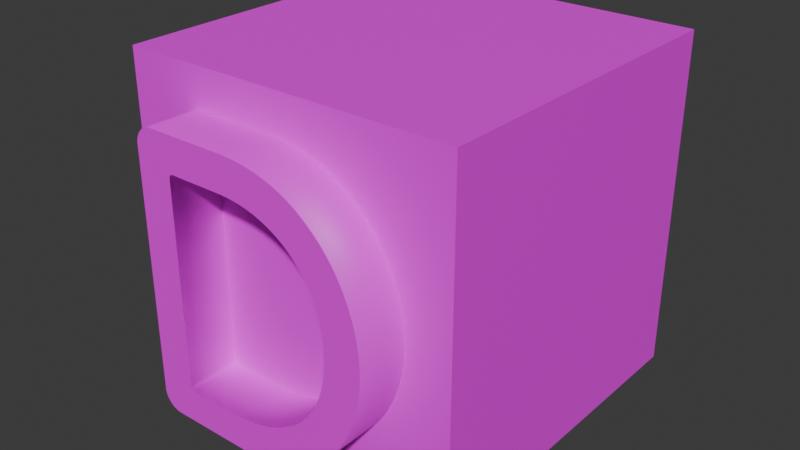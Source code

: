 # Source: D.blend  (saved by Blender 4.4.32; exported with 4.5.12 LTS)
import bpy
from mathutils import Matrix  # noqa: F401  (used for matrix-valued properties, if any)

bpy.ops.wm.read_factory_settings(use_empty=True)
scene = bpy.context.scene
scene.name = 'Scene'

# ---- collections
col_collection = bpy.data.collections.new('Collection'); scene.collection.children.link(col_collection)

# ---- images (referenced by path relative to the original .blend; pixels are not part of the script)
import os
ASSET_DIR = os.environ.get("B2B_ASSET_DIR", "")  # directory of the original .blend (textures are referenced by path, not embedded)
HERE = os.path.dirname(os.path.abspath(__file__))  # packed textures are extracted next to this script under _unpacked/

def load_image(name, relpath, width, height, colorspace="sRGB"):
    """Load a texture the original file referenced (path relative to the .blend, or extracted next to this script)."""
    p = next((c for c in (os.path.join(HERE, relpath), os.path.join(ASSET_DIR, relpath)) if relpath and os.path.exists(c)), "")
    if p:
        img = bpy.data.images.load(p, check_existing=True)
        img.name = name
    else:  # same state as the original file: an image datablock whose file is absent (Cycles renders it pink)
        img = bpy.data.images.new(name, width, height)
        img.source = "FILE"
        img.filepath = "//" + (relpath or name)
    img.colorspace_settings.name = colorspace
    return img
img_d_png = load_image('D.png', 'D.png', 1024, 1024, 'sRGB')

# ---- materials (node trees are filled in below, after node groups)
mat_x = bpy.data.materials.new('マテリアル')

# ---- material node trees
mat_x.use_nodes = True; mat_x.node_tree.nodes.clear()
_N = mat_x.node_tree.nodes; _L = mat_x.node_tree.links
n0 = _N.new('ShaderNodeBsdfPrincipled'); n0.name = 'プリンシプルBSDF'; n0.location = (10, 300)
n1 = _N.new('ShaderNodeOutputMaterial'); n1.name = 'マテリアル出力'; n1.location = (300, 300)
n2 = _N.new('ShaderNodeTexImage'); n2.name = '画像テクスチャ'; n2.location = (-280, 280)
n2.image = img_d_png
_L.new(n0.outputs[0], n1.inputs[0])
_L.new(n2.outputs[0], n0.inputs[0])
n1.is_active_output = True

# ---- world
world_world = bpy.data.worlds.new('World'); scene.world = world_world
world_world.use_nodes = True; world_world.node_tree.nodes.clear()
_N = world_world.node_tree.nodes; _L = world_world.node_tree.links
n0 = _N.new('ShaderNodeOutputWorld'); n0.name = 'World Output'; n0.location = (300, 300)
n1 = _N.new('ShaderNodeBackground'); n1.name = 'Background'; n1.location = (10, 300)
n1.inputs[0].default_value = (0.05088, 0.05088, 0.05088, 1.0)
_L.new(n1.outputs[0], n0.inputs[0])
n0.is_active_output = True
world_world.color = (0.05088, 0.05088, 0.05088)
world_world.sun_shadow_jitter_overblur = 0.0

# ---- meshes
me_x = bpy.data.meshes.new('テキスト')
me_x.from_pydata([(-0.1823, -0.2743, 0.1), (-0.2024, -0.264, 0.1), (-0.204, -0.2623, 0.1), (-0.2055, -0.2604, 0.1), (-0.2108, -0.2506, 0.1), (-0.2119, -0.2463, 0.1), (-0.2125, -0.2418, 0.1), (-0.2126, -0.2395, 0.1), (-0.2126, 0.2231, 0.1), (-0.2119, 0.2299, 0.1), (-0.2114, 0.2321, 0.1), (-0.2108, 0.2342, 0.1), (-0.2069, 0.2424, 0.1), (-0.2024, 0.248, 0.1), (-0.1971, 0.2528, 0.1), (-0.1951, 0.2541, 0.1), (-0.1932, 0.2553, 0.1), (-0.1911, 0.2562, 0.1), (-0.1823, 0.2587, 0.1), (-0.02457, 0.259, 0.1), (0.00338, 0.2579, 0.1), (0.01687, 0.2566, 0.1), (0.05538, 0.2494, 0.1), (0.06757, 0.246, 0.1), (0.09097, 0.2375, 0.1), (0.1022, 0.2324, 0.1), (0.1131, 0.2269, 0.1), (0.1236, 0.2207, 0.1), (0.1522, 0.1999, 0.1), (0.1608, 0.1923, 0.1), (0.1691, 0.1844, 0.1), (0.1978, 0.1497, 0.1), (0.2039, 0.1403, 0.1), (0.2198, 0.1103, 0.1), (0.235, 0.06847, 0.1), (0.2445, 0.0144, 0.1), (0.2451, 0.003339, 0.1), (0.2434, -0.04095, 0.1), (0.24, -0.06262, 0.1), (0.2377, -0.07332, 0.1), (0.2318, -0.09447, 0.1), (0.2242, -0.1153, 0.1), (0.1978, -0.1651, 0.1), (0.1912, -0.1743, 0.1), (0.1768, -0.1916, 0.1), (0.1689, -0.1998, 0.1), (0.1606, -0.2077, 0.1), (0.1428, -0.2224, 0.1), (0.1332, -0.2294, 0.1), (0.07961, -0.2574, 0.1), (0.03033, -0.2703, 0.1), (0.003586, -0.2735, 0.1), (-0.1415, -0.2004, 0.1), (-0.141, -0.203, 0.1), (-0.1406, -0.2041, 0.1), (-0.1401, -0.2051, 0.1), (-0.1394, -0.2059, 0.1), (-0.1344, -0.2082, 0.1), (-0.02785, -0.2082, 0.1), (0.0027, -0.206, 0.1), (0.007584, -0.2053, 0.1), (0.04442, -0.1966, 0.1), (0.04872, -0.1951, 0.1), (0.05294, -0.1935, 0.1), (0.06915, -0.1865, 0.1), (0.07303, -0.1846, 0.1), (0.07683, -0.1825, 0.1), (0.08449, -0.1782, 0.1), (0.09892, -0.1688, 0.1), (0.1243, -0.1465, 0.1), (0.1402, -0.1268, 0.1), (0.1449, -0.1197, 0.1), (0.1706, -0.05476, 0.1), (0.1749, -0.01758, 0.1), (0.1751, -0.0078, 0.1), (0.1751, -0.002757, 0.1), (0.1747, 0.007167, 0.1), (0.1735, 0.02165, 0.1), (0.1729, 0.02636, 0.1), (0.1722, 0.03103, 0.1), (0.1714, 0.03564, 0.1), (0.1705, 0.04019, 0.1), (0.1695, 0.04469, 0.1), (0.1685, 0.04914, 0.1), (0.1673, 0.05353, 0.1), (0.1648, 0.06211, 0.1), (0.1619, 0.07043, 0.1), (0.157, 0.08242, 0.1), (0.1553, 0.08629, 0.1), (0.1534, 0.09009, 0.1), (0.1514, 0.09383, 0.1), (0.1494, 0.0975, 0.1), (0.1183, 0.1377, 0.1), (0.112, 0.1434, 0.1), (0.1055, 0.1488, 0.1), (0.0987, 0.154, 0.1), (0.09158, 0.1588, 0.1), (0.08416, 0.1634, 0.1), (0.07644, 0.1677, 0.1), (0.06847, 0.1717, 0.1), (0.01621, 0.1883, 0.1), (0.00676, 0.1899, 0.1), (-0.002901, 0.1911, 0.1), (-0.01277, 0.192, 0.1), (-0.02286, 0.1925, 0.1), (-0.133, 0.1927, 0.1), (-0.1356, 0.1924, 0.1), (-0.1394, 0.1903, 0.1), (-0.141, 0.1874, 0.1), (-0.1416, 0.1833, 0.1), (-0.02457, -0.2746, -0.1), (-0.1799, -0.2745, -0.1), (-0.1823, -0.2743, -0.1), (-0.1846, -0.2739, -0.1), (-0.1868, -0.2734, -0.1), (-0.189, -0.2727, -0.1), (-0.1911, -0.2719, -0.1), (-0.1932, -0.271, -0.1), (-0.1951, -0.2699, -0.1), (-0.1971, -0.2686, -0.1), (-0.1989, -0.2673, -0.1), (-0.2024, -0.264, -0.1), (-0.204, -0.2623, -0.1), (-0.2055, -0.2604, -0.1), (-0.2081, -0.2566, -0.1), (-0.21, -0.2526, -0.1), (-0.2108, -0.2506, -0.1), (-0.2114, -0.2484, -0.1), (-0.2119, -0.2463, -0.1), (-0.2126, -0.2395, -0.1), (-0.2125, 0.2254, -0.1), (-0.2119, 0.2299, -0.1), (-0.2091, 0.2384, -0.1), (-0.2081, 0.2404, -0.1), (-0.2069, 0.2424, -0.1), (-0.2055, 0.2443, -0.1), (-0.1911, 0.2562, -0.1), (-0.02457, 0.259, -0.1), (0.06757, 0.246, -0.1), (0.1236, 0.2207, -0.1), (0.1336, 0.2141, -0.1), (0.1608, 0.1923, -0.1), (0.1691, 0.1844, -0.1), (0.1769, 0.1762, -0.1), (0.1843, 0.1677, -0.1), (0.1912, 0.1589, -0.1), (0.2096, 0.1306, -0.1), (0.235, 0.06847, -0.1), (0.24, 0.04709, -0.1), (0.2445, 0.0144, -0.1), (0.2419, -0.05183, -0.1), (0.2377, -0.07332, -0.1), (0.235, -0.08394, -0.1), (0.2242, -0.1153, -0.1), (0.2198, -0.1255, -0.1), (0.2149, -0.1357, -0.1), (0.2096, -0.1458, -0.1), (0.1978, -0.1651, -0.1), (0.1332, -0.2294, -0.1), (0.07961, -0.2574, -0.1), (0.05567, -0.2649, -0.1), (0.01714, -0.2722, -0.1), (0.003586, -0.2735, -0.1), (-0.1416, -0.1989, -0.1), (-0.1415, -0.2004, -0.1), (-0.1413, -0.2018, -0.1), (-0.1406, -0.2041, -0.1), (-0.1394, -0.2059, -0.1), (-0.1387, -0.2066, -0.1), (-0.1344, -0.2082, -0.1), (-0.133, -0.2083, -0.1), (-0.02785, -0.2082, -0.1), (-0.02261, -0.2081, -0.1), (-0.01743, -0.2079, -0.1), (-0.01231, -0.2075, -0.1), (-0.007245, -0.2071, -0.1), (0.02188, -0.2027, -0.1), (0.03561, -0.1993, -0.1), (0.04442, -0.1966, -0.1), (0.04872, -0.1951, -0.1), (0.0571, -0.1919, -0.1), (0.06521, -0.1884, -0.1), (0.06915, -0.1865, -0.1), (0.07683, -0.1825, -0.1), (0.08449, -0.1782, -0.1), (0.09185, -0.1736, -0.1), (0.09892, -0.1688, -0.1), (0.1057, -0.1636, -0.1), (0.1122, -0.1582, -0.1), (0.1243, -0.1465, -0.1), (0.1572, -0.09685, -0.1), (0.1637, -0.0806, -0.1), (0.1664, -0.07219, -0.1), (0.1706, -0.05476, -0.1), (0.1723, -0.04576, -0.1), (0.1735, -0.03656, -0.1), (0.1744, -0.02717, -0.1), (0.1749, -0.01758, -0.1), (0.1751, -0.0078, -0.1), (0.1751, -0.002757, -0.1), (0.174, 0.01687, -0.1), (0.1735, 0.02165, -0.1), (0.1722, 0.03103, -0.1), (0.1695, 0.04469, -0.1), (0.1673, 0.05353, -0.1), (0.1588, 0.07849, -0.1), (0.1534, 0.09009, -0.1), (0.1514, 0.09383, -0.1), (0.1352, 0.1189, -0.1), (0.1298, 0.1254, -0.1), (0.1183, 0.1377, -0.1), (0.112, 0.1434, -0.1), (0.09158, 0.1588, -0.1), (0.08416, 0.1634, -0.1), (0.06029, 0.1753, -0.1), (0.02545, 0.1864, -0.1), (-0.01277, 0.192, -0.1), (-0.03315, 0.1927, -0.1), (-0.133, 0.1927, -0.1), (-0.1344, 0.1926, -0.1), (-0.1356, 0.1924, -0.1), (-0.1367, 0.1921, -0.1), (-0.1378, 0.1916, -0.1), (-0.1387, 0.191, -0.1), (-0.1394, 0.1903, -0.1), (-0.141, 0.1874, -0.1), (-0.1413, 0.1862, -0.1), (-0.02457, -0.2746, 0.1), (-0.1775, -0.2746, -0.1), (-0.1775, -0.2746, 0.1), (-0.1799, -0.2745, 0.1), (-0.1846, -0.2739, 0.1), (-0.1868, -0.2734, 0.1), (-0.189, -0.2727, 0.1), (-0.1911, -0.2719, 0.1), (-0.1932, -0.271, 0.1), (-0.1951, -0.2699, 0.1), (-0.1971, -0.2686, 0.1), (-0.1989, -0.2673, 0.1), (-0.2007, -0.2657, -0.1), (-0.2007, -0.2657, 0.1), (-0.2069, -0.2586, -0.1), (-0.2069, -0.2586, 0.1), (-0.2081, -0.2566, 0.1), (-0.2091, -0.2547, -0.1), (-0.2091, -0.2547, 0.1), (-0.21, -0.2526, 0.1), (-0.2114, -0.2484, 0.1), (-0.2123, -0.2441, -0.1), (-0.2123, -0.2441, 0.1), (-0.2125, -0.2418, -0.1), (-0.2126, 0.2231, -0.1), (-0.2125, 0.2254, 0.1), (-0.2123, 0.2277, -0.1), (-0.2123, 0.2277, 0.1), (-0.2114, 0.2321, -0.1), (-0.2108, 0.2342, -0.1), (-0.21, 0.2363, -0.1), (-0.21, 0.2363, 0.1), (-0.2091, 0.2384, 0.1), (-0.2081, 0.2404, 0.1), (-0.2055, 0.2443, 0.1), (-0.204, 0.2462, -0.1), (-0.204, 0.2462, 0.1), (-0.2024, 0.248, -0.1), (-0.2007, 0.2498, -0.1), (-0.2007, 0.2498, 0.1), (-0.1989, 0.2514, -0.1), (-0.1989, 0.2514, 0.1), (-0.1971, 0.2528, -0.1), (-0.1951, 0.2541, -0.1), (-0.1932, 0.2553, -0.1), (-0.189, 0.2571, -0.1), (-0.189, 0.2571, 0.1), (-0.1868, 0.2578, -0.1), (-0.1868, 0.2578, 0.1), (-0.1846, 0.2583, -0.1), (-0.1846, 0.2583, 0.1), (-0.1823, 0.2587, -0.1), (-0.1799, 0.2589, -0.1), (-0.1799, 0.2589, 0.1), (-0.1775, 0.259, -0.1), (-0.1775, 0.259, 0.1), (-0.01043, 0.2587, -0.1), (-0.01043, 0.2587, 0.1), (0.00338, 0.2579, -0.1), (0.01687, 0.2566, -0.1), (0.03003, 0.2547, -0.1), (0.03003, 0.2547, 0.1), (0.04287, 0.2523, -0.1), (0.04287, 0.2523, 0.1), (0.05538, 0.2494, -0.1), (0.07943, 0.242, -0.1), (0.07943, 0.242, 0.1), (0.09097, 0.2375, -0.1), (0.1022, 0.2324, -0.1), (0.1131, 0.2269, -0.1), (0.1336, 0.2141, 0.1), (0.1431, 0.2071, -0.1), (0.1431, 0.2071, 0.1), (0.1522, 0.1999, -0.1), (0.1769, 0.1762, 0.1), (0.1843, 0.1677, 0.1), (0.1912, 0.1589, 0.1), (0.1978, 0.1497, -0.1), (0.2039, 0.1403, -0.1), (0.2096, 0.1306, 0.1), (0.2149, 0.1205, -0.1), (0.2149, 0.1205, 0.1), (0.2198, 0.1103, -0.1), (0.2242, 0.09994, -0.1), (0.2242, 0.09994, 0.1), (0.2282, 0.08953, -0.1), (0.2282, 0.08953, 0.1), (0.2318, 0.07904, -0.1), (0.2318, 0.07904, 0.1), (0.2377, 0.05782, -0.1), (0.2377, 0.05782, 0.1), (0.24, 0.04709, 0.1), (0.2419, 0.03627, -0.1), (0.2419, 0.03627, 0.1), (0.2434, 0.02538, -0.1), (0.2434, 0.02538, 0.1), (0.2451, 0.003339, -0.1), (0.2453, -0.0078, -0.1), (0.2453, -0.0078, 0.1), (0.2451, -0.01894, -0.1), (0.2451, -0.01894, 0.1), (0.2445, -0.02999, -0.1), (0.2445, -0.02999, 0.1), (0.2434, -0.04095, -0.1), (0.2419, -0.05183, 0.1), (0.24, -0.06262, -0.1), (0.235, -0.08394, 0.1), (0.2318, -0.09447, -0.1), (0.2282, -0.1049, -0.1), (0.2282, -0.1049, 0.1), (0.2198, -0.1255, 0.1), (0.2149, -0.1357, 0.1), (0.2096, -0.1458, 0.1), (0.2039, -0.1556, -0.1), (0.2039, -0.1556, 0.1), (0.1912, -0.1743, -0.1), (0.1842, -0.1831, -0.1), (0.1842, -0.1831, 0.1), (0.1768, -0.1916, -0.1), (0.1689, -0.1998, -0.1), (0.1606, -0.2077, -0.1), (0.1519, -0.2152, -0.1), (0.1519, -0.2152, 0.1), (0.1428, -0.2224, -0.1), (0.1232, -0.236, -0.1), (0.1232, -0.236, 0.1), (0.1129, -0.2421, -0.1), (0.1129, -0.2421, 0.1), (0.1021, -0.2478, -0.1), (0.1021, -0.2478, 0.1), (0.09104, -0.2529, -0.1), (0.09104, -0.2529, 0.1), (0.06782, -0.2614, -0.1), (0.06782, -0.2614, 0.1), (0.05567, -0.2649, 0.1), (0.04318, -0.2679, -0.1), (0.04318, -0.2679, 0.1), (0.03033, -0.2703, -0.1), (0.01714, -0.2722, 0.1), (-0.01032, -0.2743, -0.1), (-0.01032, -0.2743, 0.1), (-0.1416, -0.1989, 0.1), (-0.1413, -0.2018, 0.1), (-0.141, -0.203, -0.1), (-0.1401, -0.2051, -0.1), (-0.1387, -0.2066, 0.1), (-0.1378, -0.2072, -0.1), (-0.1378, -0.2072, 0.1), (-0.1367, -0.2077, -0.1), (-0.1367, -0.2077, 0.1), (-0.1356, -0.208, -0.1), (-0.1356, -0.208, 0.1), (-0.133, -0.2083, 0.1), (-0.03315, -0.2083, -0.1), (-0.03315, -0.2083, 0.1), (-0.02261, -0.2081, 0.1), (-0.01743, -0.2079, 0.1), (-0.01231, -0.2075, 0.1), (-0.007245, -0.2071, 0.1), (-0.002243, -0.2066, -0.1), (-0.002243, -0.2066, 0.1), (0.0027, -0.206, -0.1), (0.007584, -0.2053, -0.1), (0.01241, -0.2045, -0.1), (0.01241, -0.2045, 0.1), (0.01717, -0.2037, -0.1), (0.01717, -0.2037, 0.1), (0.02188, -0.2027, 0.1), (0.02652, -0.2016, -0.1), (0.02652, -0.2016, 0.1), (0.0311, -0.2005, -0.1), (0.0311, -0.2005, 0.1), (0.03561, -0.1993, 0.1), (0.04005, -0.198, -0.1), (0.04005, -0.198, 0.1), (0.05294, -0.1935, -0.1), (0.0571, -0.1919, 0.1), (0.06119, -0.1902, -0.1), (0.06119, -0.1902, 0.1), (0.06521, -0.1884, 0.1), (0.07303, -0.1846, -0.1), (0.09185, -0.1736, 0.1), (0.1057, -0.1636, 0.1), (0.1122, -0.1582, 0.1), (0.1184, -0.1525, -0.1), (0.1184, -0.1525, 0.1), (0.1299, -0.1402, -0.1), (0.1299, -0.1402, 0.1), (0.1352, -0.1337, -0.1), (0.1352, -0.1337, 0.1), (0.1402, -0.1268, -0.1), (0.1449, -0.1197, -0.1), (0.1494, -0.1123, -0.1), (0.1494, -0.1123, 0.1), (0.1535, -0.1047, -0.1), (0.1535, -0.1047, 0.1), (0.1572, -0.09685, 0.1), (0.1606, -0.08883, -0.1), (0.1606, -0.08883, 0.1), (0.1637, -0.0806, 0.1), (0.1664, -0.07219, 0.1), (0.1687, -0.06357, -0.1), (0.1687, -0.06357, 0.1), (0.1723, -0.04576, 0.1), (0.1735, -0.03656, 0.1), (0.1744, -0.02717, 0.1), (0.1749, 0.002232, -0.1), (0.1749, 0.002232, 0.1), (0.1747, 0.007167, -0.1), (0.1744, 0.01205, -0.1), (0.1744, 0.01205, 0.1), (0.174, 0.01687, 0.1), (0.1729, 0.02636, -0.1), (0.1714, 0.03564, -0.1), (0.1705, 0.04019, -0.1), (0.1685, 0.04914, -0.1), (0.1661, 0.05785, -0.1), (0.1661, 0.05785, 0.1), (0.1648, 0.06211, -0.1), (0.1634, 0.0663, -0.1), (0.1634, 0.0663, 0.1), (0.1619, 0.07043, -0.1), (0.1604, 0.07449, -0.1), (0.1604, 0.07449, 0.1), (0.1588, 0.07849, 0.1), (0.157, 0.08242, -0.1), (0.1553, 0.08629, -0.1), (0.1494, 0.0975, -0.1), (0.1449, 0.1049, -0.1), (0.1449, 0.1049, 0.1), (0.1402, 0.112, -0.1), (0.1402, 0.112, 0.1), (0.1352, 0.1189, 0.1), (0.1298, 0.1254, 0.1), (0.1242, 0.1317, -0.1), (0.1242, 0.1317, 0.1), (0.1055, 0.1488, -0.1), (0.0987, 0.154, -0.1), (0.07644, 0.1677, -0.1), (0.06847, 0.1717, -0.1), (0.06029, 0.1753, 0.1), (0.0519, 0.1786, -0.1), (0.0519, 0.1786, 0.1), (0.04329, 0.1816, -0.1), (0.04329, 0.1816, 0.1), (0.03448, 0.1842, -0.1), (0.03448, 0.1842, 0.1), (0.02545, 0.1864, 0.1), (0.01621, 0.1883, -0.1), (0.00676, 0.1899, -0.1), (-0.002901, 0.1911, -0.1), (-0.02286, 0.1925, -0.1), (-0.03315, 0.1927, 0.1), (-0.1344, 0.1926, 0.1), (-0.1367, 0.1921, 0.1), (-0.1378, 0.1916, 0.1), (-0.1387, 0.191, 0.1), (-0.1401, 0.1895, -0.1), (-0.1401, 0.1895, 0.1), (-0.1406, 0.1885, -0.1), (-0.1406, 0.1885, 0.1), (-0.1413, 0.1862, 0.1), (-0.1415, 0.1848, -0.1), (-0.1415, 0.1848, 0.1), (-0.1416, 0.1833, -0.1)], [], [(280, 19, 282), (280, 284, 19), (18, 284, 280), (18, 20, 284), (277, 20, 18), (275, 20, 277), (275, 21, 20), (273, 21, 275), (17, 21, 273), (17, 288, 21), (16, 288, 17), (15, 288, 16), (15, 290, 288), (14, 290, 15), (268, 290, 14), (268, 22, 290), (266, 22, 268), (13, 22, 266), (13, 23, 22), (263, 23, 13), (261, 23, 263), (261, 293, 23), (12, 293, 261), (260, 293, 12), (260, 24, 293), (259, 24, 260), (258, 24, 259), (258, 25, 24), (11, 25, 258), (10, 25, 11), (10, 26, 25), (9, 26, 10), (254, 26, 9), (252, 26, 254), (252, 27, 26), (8, 27, 252), (7, 488, 8), (488, 108, 8), (108, 487, 8), (487, 485, 8), (485, 107, 8), (107, 483, 8), (483, 482, 8), (482, 481, 8), (481, 106, 8), (106, 480, 8), (480, 27, 8), (480, 297, 27), (480, 299, 297), (480, 105, 299), (105, 28, 299), (105, 479, 28), (479, 29, 28), (104, 29, 479), (103, 29, 104), (103, 30, 29), (102, 30, 103), (101, 30, 102), (100, 30, 101), (474, 30, 100), (473, 30, 474), (7, 490, 488), (7, 109, 490), (473, 301, 30), (471, 301, 473), (7, 368, 109), (469, 301, 471), (467, 301, 469), (467, 302, 301), (99, 302, 467), (98, 302, 99), (97, 302, 98), (97, 303, 302), (96, 303, 97), (96, 31, 303), (95, 31, 96), (94, 31, 95), (94, 32, 31), (93, 32, 94), (92, 32, 93), (92, 306, 32), (462, 306, 92), (460, 306, 462), (460, 308, 306), (459, 308, 460), (459, 33, 308), (458, 33, 459), (456, 33, 458), (456, 311, 33), (91, 311, 456), (91, 313, 311), (90, 313, 91), (89, 313, 90), (88, 313, 89), (88, 315, 313), (87, 315, 88), (451, 315, 87), (451, 34, 315), (450, 34, 451), (86, 34, 450), (447, 34, 86), (447, 317, 34), (85, 317, 447), (444, 317, 85), (84, 317, 444), (84, 318, 317), (83, 318, 84), (82, 318, 83), (82, 320, 318), (81, 320, 82), (80, 320, 81), (80, 322, 320), (79, 322, 80), (78, 322, 79), (77, 322, 78), (77, 35, 322), (438, 35, 77), (437, 35, 438), (437, 36, 35), (76, 36, 437), (434, 36, 76), (434, 325, 36), (75, 325, 434), (74, 325, 75), (73, 325, 74), (73, 327, 325), (432, 327, 73), (432, 329, 327), (431, 329, 432), (431, 37, 329), (430, 37, 431), (430, 331, 37), (72, 331, 430), (72, 38, 331), (429, 38, 72), (429, 39, 38), (427, 39, 429), (426, 39, 427), (426, 333, 39), (425, 333, 426), (425, 40, 333), (423, 40, 425), (423, 336, 40), (422, 336, 423), (420, 336, 422), (420, 41, 336), (71, 41, 420), (71, 337, 41), (70, 337, 71), (70, 338, 337), (416, 338, 70), (414, 338, 416), (414, 339, 338), (69, 339, 414), (69, 341, 339), (412, 341, 69), (410, 341, 412), (410, 42, 341), (409, 42, 410), (68, 42, 409), (68, 43, 42), (408, 43, 68), (67, 43, 408), (67, 344, 43), (66, 344, 67), (65, 344, 66), (65, 44, 344), (64, 44, 65), (406, 44, 64), (405, 44, 406), (403, 44, 405), (403, 45, 44), (63, 45, 403), (62, 45, 63), (61, 45, 62), (401, 45, 61), (399, 45, 401), (7, 52, 368), (398, 45, 399), (398, 46, 45), (7, 369, 52), (396, 46, 398), (394, 46, 396), (7, 53, 369), (393, 46, 394), (7, 54, 53), (391, 46, 393), (7, 55, 54), (60, 46, 391), (7, 56, 55), (59, 46, 60), (7, 372, 56), (387, 46, 59), (385, 46, 387), (7, 374, 372), (384, 46, 385), (7, 376, 374), (383, 46, 384), (383, 349, 46), (7, 378, 376), (382, 349, 383), (7, 57, 378), (58, 349, 382), (7, 379, 57), (381, 349, 58), (7, 381, 379), (7, 349, 381), (7, 47, 349), (7, 48, 47), (7, 352, 48), (7, 354, 352), (6, 354, 7), (249, 354, 6), (249, 356, 354), (5, 356, 249), (247, 356, 5), (247, 358, 356), (4, 358, 247), (246, 358, 4), (245, 358, 246), (245, 49, 358), (243, 49, 245), (242, 49, 243), (242, 360, 49), (3, 360, 242), (2, 360, 3), (2, 361, 360), (1, 361, 2), (240, 361, 1), (240, 363, 361), (238, 363, 240), (237, 363, 238), (237, 50, 363), (236, 50, 237), (235, 50, 236), (235, 365, 50), (234, 365, 235), (233, 365, 234), (233, 51, 365), (232, 51, 233), (231, 51, 232), (231, 367, 51), (0, 367, 231), (230, 367, 0), (230, 227, 367), (229, 227, 230), (279, 281, 137), (279, 137, 283), (278, 279, 283), (278, 283, 285), (276, 278, 285), (274, 276, 285), (274, 285, 286), (272, 274, 286), (136, 272, 286), (136, 286, 287), (271, 136, 287), (270, 271, 287), (270, 287, 289), (269, 270, 289), (267, 269, 289), (267, 289, 291), (265, 267, 291), (264, 265, 291), (264, 291, 138), (262, 264, 138), (135, 262, 138), (135, 138, 292), (134, 135, 292), (133, 134, 292), (133, 292, 294), (132, 133, 294), (257, 132, 294), (257, 294, 295), (256, 257, 295), (255, 256, 295), (255, 295, 296), (131, 255, 296), (253, 131, 296), (130, 253, 296), (130, 296, 139), (251, 130, 139), (129, 251, 226), (226, 251, 225), (225, 251, 486), (486, 251, 484), (484, 251, 224), (224, 251, 223), (223, 251, 222), (222, 251, 221), (221, 251, 220), (220, 251, 219), (219, 251, 139), (219, 139, 140), (219, 140, 298), (219, 298, 218), (218, 298, 300), (218, 300, 217), (217, 300, 141), (478, 217, 141), (216, 478, 141), (216, 141, 142), (477, 216, 142), (476, 477, 142), (475, 476, 142), (215, 475, 142), (472, 215, 142), (129, 226, 489), (129, 489, 491), (472, 142, 143), (470, 472, 143), (129, 491, 163), (468, 470, 143), (214, 468, 143), (214, 143, 144), (466, 214, 144), (465, 466, 144), (213, 465, 144), (213, 144, 145), (212, 213, 145), (212, 145, 304), (464, 212, 304), (463, 464, 304), (463, 304, 305), (211, 463, 305), (210, 211, 305), (210, 305, 146), (461, 210, 146), (209, 461, 146), (209, 146, 307), (208, 209, 307), (208, 307, 309), (457, 208, 309), (455, 457, 309), (455, 309, 310), (454, 455, 310), (454, 310, 312), (207, 454, 312), (206, 207, 312), (453, 206, 312), (453, 312, 314), (452, 453, 314), (205, 452, 314), (205, 314, 147), (449, 205, 147), (448, 449, 147), (446, 448, 147), (446, 147, 316), (445, 446, 316), (443, 445, 316), (204, 443, 316), (204, 316, 148), (442, 204, 148), (203, 442, 148), (203, 148, 319), (441, 203, 319), (440, 441, 319), (440, 319, 321), (202, 440, 321), (439, 202, 321), (201, 439, 321), (201, 321, 149), (200, 201, 149), (436, 200, 149), (436, 149, 323), (435, 436, 323), (433, 435, 323), (433, 323, 324), (199, 433, 324), (198, 199, 324), (197, 198, 324), (197, 324, 326), (196, 197, 326), (196, 326, 328), (195, 196, 328), (195, 328, 330), (194, 195, 330), (194, 330, 150), (193, 194, 150), (193, 150, 332), (428, 193, 332), (428, 332, 151), (192, 428, 151), (191, 192, 151), (191, 151, 152), (424, 191, 152), (424, 152, 334), (190, 424, 334), (190, 334, 335), (421, 190, 335), (419, 421, 335), (419, 335, 153), (418, 419, 153), (418, 153, 154), (417, 418, 154), (417, 154, 155), (415, 417, 155), (413, 415, 155), (413, 155, 156), (189, 413, 156), (189, 156, 340), (411, 189, 340), (188, 411, 340), (188, 340, 157), (187, 188, 157), (186, 187, 157), (186, 157, 342), (185, 186, 342), (184, 185, 342), (184, 342, 343), (183, 184, 343), (407, 183, 343), (407, 343, 345), (182, 407, 345), (181, 182, 345), (404, 181, 345), (180, 404, 345), (180, 345, 346), (402, 180, 346), (179, 402, 346), (178, 179, 346), (400, 178, 346), (177, 400, 346), (129, 163, 164), (397, 177, 346), (397, 346, 347), (129, 164, 165), (395, 397, 347), (176, 395, 347), (129, 165, 370), (392, 176, 347), (129, 370, 166), (390, 392, 347), (129, 166, 371), (389, 390, 347), (129, 371, 167), (388, 389, 347), (129, 167, 168), (386, 388, 347), (175, 386, 347), (129, 168, 373), (174, 175, 347), (129, 373, 375), (173, 174, 347), (173, 347, 348), (129, 375, 377), (172, 173, 348), (129, 377, 169), (171, 172, 348), (129, 169, 170), (380, 171, 348), (129, 170, 380), (129, 380, 348), (129, 348, 350), (129, 350, 158), (129, 158, 351), (129, 351, 353), (250, 129, 353), (248, 250, 353), (248, 353, 355), (128, 248, 355), (127, 128, 355), (127, 355, 357), (126, 127, 357), (125, 126, 357), (244, 125, 357), (244, 357, 159), (124, 244, 159), (241, 124, 159), (241, 159, 359), (123, 241, 359), (122, 123, 359), (122, 359, 160), (121, 122, 160), (239, 121, 160), (239, 160, 362), (120, 239, 362), (119, 120, 362), (119, 362, 364), (118, 119, 364), (117, 118, 364), (117, 364, 161), (116, 117, 161), (115, 116, 161), (115, 161, 162), (114, 115, 162), (113, 114, 162), (113, 162, 366), (112, 113, 366), (111, 112, 366), (111, 366, 110), (228, 111, 110), (229, 110, 227), (230, 228, 229), (0, 111, 230), (231, 112, 0), (232, 113, 231), (233, 114, 232), (234, 115, 233), (235, 116, 234), (236, 117, 235), (237, 118, 236), (238, 119, 237), (240, 120, 238), (1, 239, 240), (2, 121, 1), (3, 122, 2), (242, 123, 3), (243, 241, 242), (245, 124, 243), (246, 244, 245), (4, 125, 246), (247, 126, 4), (5, 127, 247), (249, 128, 5), (6, 248, 249), (7, 250, 6), (8, 129, 7), (252, 251, 8), (254, 130, 252), (9, 253, 254), (10, 131, 9), (11, 255, 10), (258, 256, 11), (259, 257, 258), (260, 132, 259), (12, 133, 260), (261, 134, 12), (263, 135, 261), (13, 262, 263), (266, 264, 13), (268, 265, 266), (14, 267, 268), (15, 269, 14), (16, 270, 15), (17, 271, 16), (273, 136, 17), (275, 272, 273), (277, 274, 275), (18, 276, 277), (280, 278, 18), (282, 279, 280), (19, 281, 282), (284, 137, 19), (20, 283, 284), (21, 285, 20), (288, 286, 21), (290, 287, 288), (22, 289, 290), (23, 291, 22), (293, 138, 23), (24, 292, 293), (25, 294, 24), (26, 295, 25), (27, 296, 26), (297, 139, 27), (299, 140, 297), (28, 298, 299), (29, 300, 28), (30, 141, 29), (301, 142, 30), (302, 143, 301), (303, 144, 302), (31, 145, 303), (32, 304, 31), (306, 305, 32), (308, 146, 306), (33, 307, 308), (311, 309, 33), (313, 310, 311), (315, 312, 313), (34, 314, 315), (317, 147, 34), (318, 316, 317), (320, 148, 318), (322, 319, 320), (35, 321, 322), (36, 149, 35), (325, 323, 36), (327, 324, 325), (329, 326, 327), (37, 328, 329), (331, 330, 37), (38, 150, 331), (39, 332, 38), (333, 151, 39), (40, 152, 333), (336, 334, 40), (41, 335, 336), (337, 153, 41), (338, 154, 337), (339, 155, 338), (341, 156, 339), (42, 340, 341), (43, 157, 42), (344, 342, 43), (44, 343, 344), (45, 345, 44), (46, 346, 45), (349, 347, 46), (47, 348, 349), (48, 350, 47), (352, 158, 48), (354, 351, 352), (356, 353, 354), (358, 355, 356), (49, 357, 358), (360, 159, 49), (361, 359, 360), (363, 160, 361), (50, 362, 363), (365, 364, 50), (51, 161, 365), (367, 162, 51), (227, 366, 367), (163, 52, 368), (164, 369, 52), (165, 53, 369), (370, 54, 53), (166, 55, 54), (371, 56, 55), (167, 372, 56), (168, 374, 372), (373, 376, 374), (375, 378, 376), (377, 57, 378), (169, 379, 57), (170, 381, 379), (380, 58, 381), (171, 382, 58), (172, 383, 382), (173, 384, 383), (174, 385, 384), (175, 387, 385), (386, 59, 387), (388, 60, 59), (389, 391, 60), (390, 393, 391), (392, 394, 393), (176, 396, 394), (395, 398, 396), (397, 399, 398), (177, 401, 399), (400, 61, 401), (178, 62, 61), (179, 63, 62), (402, 403, 63), (180, 405, 403), (404, 406, 405), (181, 64, 406), (182, 65, 64), (407, 66, 65), (183, 67, 66), (184, 408, 67), (185, 68, 408), (186, 409, 68), (187, 410, 409), (188, 412, 410), (411, 69, 412), (189, 414, 69), (413, 416, 414), (415, 70, 416), (417, 71, 70), (418, 420, 71), (419, 422, 420), (421, 423, 422), (190, 425, 423), (424, 426, 425), (191, 427, 426), (192, 429, 427), (428, 72, 429), (193, 430, 72), (194, 431, 430), (195, 432, 431), (196, 73, 432), (197, 74, 73), (198, 75, 74), (199, 434, 75), (433, 76, 434), (435, 437, 76), (436, 438, 437), (200, 77, 438), (201, 78, 77), (439, 79, 78), (202, 80, 79), (440, 81, 80), (441, 82, 81), (203, 83, 82), (442, 84, 83), (204, 444, 84), (443, 85, 444), (445, 447, 85), (446, 86, 447), (448, 450, 86), (449, 451, 450), (205, 87, 451), (452, 88, 87), (453, 89, 88), (206, 90, 89), (207, 91, 90), (454, 456, 91), (455, 458, 456), (457, 459, 458), (208, 460, 459), (209, 462, 460), (461, 92, 462), (210, 93, 92), (211, 94, 93), (463, 95, 94), (464, 96, 95), (212, 97, 96), (213, 98, 97), (465, 99, 98), (466, 467, 99), (214, 469, 467), (468, 471, 469), (470, 473, 471), (472, 474, 473), (215, 100, 474), (475, 101, 100), (476, 102, 101), (477, 103, 102), (216, 104, 103), (478, 479, 104), (217, 105, 479), (218, 480, 105), (219, 106, 480), (220, 481, 106), (221, 482, 481), (222, 483, 482), (223, 107, 483), (224, 485, 107), (484, 487, 485), (486, 108, 487), (225, 488, 108), (226, 490, 488), (489, 109, 490), (491, 368, 109), (229, 228, 110), (230, 111, 228), (0, 112, 111), (231, 113, 112), (232, 114, 113), (233, 115, 114), (234, 116, 115), (235, 117, 116), (236, 118, 117), (237, 119, 118), (238, 120, 119), (240, 239, 120), (1, 121, 239), (2, 122, 121), (3, 123, 122), (242, 241, 123), (243, 124, 241), (245, 244, 124), (246, 125, 244), (4, 126, 125), (247, 127, 126), (5, 128, 127), (249, 248, 128), (6, 250, 248), (7, 129, 250), (8, 251, 129), (252, 130, 251), (254, 253, 130), (9, 131, 253), (10, 255, 131), (11, 256, 255), (258, 257, 256), (259, 132, 257), (260, 133, 132), (12, 134, 133), (261, 135, 134), (263, 262, 135), (13, 264, 262), (266, 265, 264), (268, 267, 265), (14, 269, 267), (15, 270, 269), (16, 271, 270), (17, 136, 271), (273, 272, 136), (275, 274, 272), (277, 276, 274), (18, 278, 276), (280, 279, 278), (282, 281, 279), (19, 137, 281), (284, 283, 137), (20, 285, 283), (21, 286, 285), (288, 287, 286), (290, 289, 287), (22, 291, 289), (23, 138, 291), (293, 292, 138), (24, 294, 292), (25, 295, 294), (26, 296, 295), (27, 139, 296), (297, 140, 139), (299, 298, 140), (28, 300, 298), (29, 141, 300), (30, 142, 141), (301, 143, 142), (302, 144, 143), (303, 145, 144), (31, 304, 145), (32, 305, 304), (306, 146, 305), (308, 307, 146), (33, 309, 307), (311, 310, 309), (313, 312, 310), (315, 314, 312), (34, 147, 314), (317, 316, 147), (318, 148, 316), (320, 319, 148), (322, 321, 319), (35, 149, 321), (36, 323, 149), (325, 324, 323), (327, 326, 324), (329, 328, 326), (37, 330, 328), (331, 150, 330), (38, 332, 150), (39, 151, 332), (333, 152, 151), (40, 334, 152), (336, 335, 334), (41, 153, 335), (337, 154, 153), (338, 155, 154), (339, 156, 155), (341, 340, 156), (42, 157, 340), (43, 342, 157), (344, 343, 342), (44, 345, 343), (45, 346, 345), (46, 347, 346), (349, 348, 347), (47, 350, 348), (48, 158, 350), (352, 351, 158), (354, 353, 351), (356, 355, 353), (358, 357, 355), (49, 159, 357), (360, 359, 159), (361, 160, 359), (363, 362, 160), (50, 364, 362), (365, 161, 364), (51, 162, 161), (367, 366, 162), (227, 110, 366), (163, 164, 52), (164, 165, 369), (165, 370, 53), (370, 166, 54), (166, 371, 55), (371, 167, 56), (167, 168, 372), (168, 373, 374), (373, 375, 376), (375, 377, 378), (377, 169, 57), (169, 170, 379), (170, 380, 381), (380, 171, 58), (171, 172, 382), (172, 173, 383), (173, 174, 384), (174, 175, 385), (175, 386, 387), (386, 388, 59), (388, 389, 60), (389, 390, 391), (390, 392, 393), (392, 176, 394), (176, 395, 396), (395, 397, 398), (397, 177, 399), (177, 400, 401), (400, 178, 61), (178, 179, 62), (179, 402, 63), (402, 180, 403), (180, 404, 405), (404, 181, 406), (181, 182, 64), (182, 407, 65), (407, 183, 66), (183, 184, 67), (184, 185, 408), (185, 186, 68), (186, 187, 409), (187, 188, 410), (188, 411, 412), (411, 189, 69), (189, 413, 414), (413, 415, 416), (415, 417, 70), (417, 418, 71), (418, 419, 420), (419, 421, 422), (421, 190, 423), (190, 424, 425), (424, 191, 426), (191, 192, 427), (192, 428, 429), (428, 193, 72), (193, 194, 430), (194, 195, 431), (195, 196, 432), (196, 197, 73), (197, 198, 74), (198, 199, 75), (199, 433, 434), (433, 435, 76), (435, 436, 437), (436, 200, 438), (200, 201, 77), (201, 439, 78), (439, 202, 79), (202, 440, 80), (440, 441, 81), (441, 203, 82), (203, 442, 83), (442, 204, 84), (204, 443, 444), (443, 445, 85), (445, 446, 447), (446, 448, 86), (448, 449, 450), (449, 205, 451), (205, 452, 87), (452, 453, 88), (453, 206, 89), (206, 207, 90), (207, 454, 91), (454, 455, 456), (455, 457, 458), (457, 208, 459), (208, 209, 460), (209, 461, 462), (461, 210, 92), (210, 211, 93), (211, 463, 94), (463, 464, 95), (464, 212, 96), (212, 213, 97), (213, 465, 98), (465, 466, 99), (466, 214, 467), (214, 468, 469), (468, 470, 471), (470, 472, 473), (472, 215, 474), (215, 475, 100), (475, 476, 101), (476, 477, 102), (477, 216, 103), (216, 478, 104), (478, 217, 479), (217, 218, 105), (218, 219, 480), (219, 220, 106), (220, 221, 481), (221, 222, 482), (222, 223, 483), (223, 224, 107), (224, 484, 485), (484, 486, 487), (486, 225, 108), (225, 226, 488), (226, 489, 490), (489, 491, 109), (491, 163, 368)])
me_x.polygons.foreach_set('use_smooth', [0, 0, 0, 0, 0, 0, 0, 0, 0, 0, 0, 0, 0, 0, 0, 0, 0, 0, 0, 0, 0, 0, 0, 0, 0, 0, 0, 0, 0, 0, 0, 0, 0, 0, 0, 0, 0, 0, 0, 0, 0, 0, 0, 0, 0, 0, 0, 0, 0, 0, 0, 0, 0, 0, 0, 0, 0, 0, 0, 0, 0, 0, 0, 0, 0, 0, 0, 0, 0, 0, 0, 0, 0, 0, 0, 0, 0, 0, 0, 0, 0, 0, 0, 0, 0, 0, 0, 0, 0, 0, 0, 0, 0, 0, 0, 0, 0, 0, 0, 0, 0, 0, 0, 0, 0, 0, 0, 0, 0, 0, 0, 0, 0, 0, 0, 0, 0, 0, 0, 0, 0, 0, 0, 0, 0, 0, 0, 0, 0, 0, 0, 0, 0, 0, 0, 0, 0, 0, 0, 0, 0, 0, 0, 0, 0, 0, 0, 0, 0, 0, 0, 0, 0, 0, 0, 0, 0, 0, 0, 0, 0, 0, 0, 0, 0, 0, 0, 0, 0, 0, 0, 0, 0, 0, 0, 0, 0, 0, 0, 0, 0, 0, 0, 0, 0, 0, 0, 0, 0, 0, 0, 0, 0, 0, 0, 0, 0, 0, 0, 0, 0, 0, 0, 0, 0, 0, 0, 0, 0, 0, 0, 0, 0, 0, 0, 0, 0, 0, 0, 0, 0, 0, 0, 0, 0, 0, 0, 0, 0, 0, 0, 0, 0, 0, 0, 0, 0, 0, 0, 0, 0, 0, 0, 0, 0, 0, 0, 0, 0, 0, 0, 0, 0, 0, 0, 0, 0, 0, 0, 0, 0, 0, 0, 0, 0, 0, 0, 0, 0, 0, 0, 0, 0, 0, 0, 0, 0, 0, 0, 0, 0, 0, 0, 0, 0, 0, 0, 0, 0, 0, 0, 0, 0, 0, 0, 0, 0, 0, 0, 0, 0, 0, 0, 0, 0, 0, 0, 0, 0, 0, 0, 0, 0, 0, 0, 0, 0, 0, 0, 0, 0, 0, 0, 0, 0, 0, 0, 0, 0, 0, 0, 0, 0, 0, 0, 0, 0, 0, 0, 0, 0, 0, 0, 0, 0, 0, 0, 0, 0, 0, 0, 0, 0, 0, 0, 0, 0, 0, 0, 0, 0, 0, 0, 0, 0, 0, 0, 0, 0, 0, 0, 0, 0, 0, 0, 0, 0, 0, 0, 0, 0, 0, 0, 0, 0, 0, 0, 0, 0, 0, 0, 0, 0, 0, 0, 0, 0, 0, 0, 0, 0, 0, 0, 0, 0, 0, 0, 0, 0, 0, 0, 0, 0, 0, 0, 0, 0, 0, 0, 0, 0, 0, 0, 0, 0, 0, 0, 0, 0, 0, 0, 0, 0, 0, 0, 0, 0, 0, 0, 0, 0, 0, 0, 0, 0, 0, 0, 0, 0, 0, 0, 0, 0, 0, 0, 0, 0, 0, 0, 0, 0, 0, 0, 0, 0, 0, 0, 0, 0, 0, 0, 0, 0, 0, 0, 0, 0, 0, 0, 0, 0, 0, 0, 0, 0, 0, 0, 0, 0, 0, 0, 0, 1, 1, 1, 1, 1, 1, 1, 1, 1, 1, 1, 1, 1, 1, 1, 1, 1, 1, 1, 1, 1, 1, 1, 1, 1, 1, 1, 1, 1, 1, 1, 1, 1, 1, 1, 1, 1, 1, 1, 1, 1, 1, 1, 1, 1, 1, 1, 1, 1, 1, 1, 1, 1, 1, 1, 1, 1, 1, 1, 1, 1, 1, 1, 1, 1, 1, 1, 1, 1, 1, 1, 1, 1, 1, 1, 1, 1, 1, 1, 1, 1, 1, 1, 1, 1, 1, 1, 1, 1, 1, 1, 1, 1, 1, 1, 1, 1, 1, 1, 1, 1, 1, 1, 1, 1, 1, 1, 1, 1, 1, 1, 1, 1, 1, 1, 1, 1, 1, 1, 1, 1, 1, 1, 1, 1, 1, 1, 1, 1, 1, 1, 1, 1, 1, 1, 1, 1, 1, 1, 1, 1, 1, 1, 1, 1, 1, 1, 1, 1, 1, 1, 1, 1, 1, 1, 1, 1, 1, 1, 1, 1, 1, 1, 1, 1, 1, 1, 1, 1, 1, 1, 1, 1, 1, 1, 1, 1, 1, 1, 1, 1, 1, 1, 1, 1, 1, 1, 1, 1, 1, 1, 1, 1, 1, 1, 1, 1, 1, 1, 1, 1, 1, 1, 1, 1, 1, 1, 1, 1, 1, 1, 1, 1, 1, 1, 1, 1, 1, 1, 1, 1, 1, 1, 1, 1, 1, 1, 1, 1, 1, 1, 1, 1, 1, 1, 1, 1, 1, 1, 1, 1, 1, 1, 1, 1, 1, 1, 1, 1, 1, 1, 1, 1, 1, 1, 1, 1, 1, 1, 1, 1, 1, 1, 1, 1, 1, 1, 1, 1, 1, 1, 1, 1, 1, 1, 1, 1, 1, 1, 1, 1, 1, 1, 1, 1, 1, 1, 1, 1, 1, 1, 1, 1, 1, 1, 1, 1, 1, 1, 1, 1, 1, 1, 1, 1, 1, 1, 1, 1, 1, 1, 1, 1, 1, 1, 1, 1, 1, 1, 1, 1, 1, 1, 1, 1, 1, 1, 1, 1, 1, 1, 1, 1, 1, 1, 1, 1, 1, 1, 1, 1, 1, 1, 1, 1, 1, 1, 1, 1, 1, 1, 1, 1, 1, 1, 1, 1, 1, 1, 1, 1, 1, 1, 1, 1, 1, 1, 1, 1, 1, 1, 1, 1, 1, 1, 1, 1, 1, 1, 1, 1, 1, 1, 1, 1, 1, 1, 1, 1, 1, 1, 1, 1, 1, 1, 1, 1, 1, 1, 1, 1, 1, 1, 1, 1, 1, 1, 1, 1, 1, 1, 1, 1, 1, 1, 1, 1, 1, 1, 1, 1, 1, 1, 1, 1, 1, 1, 1, 1, 1, 1, 1, 1, 1, 1, 1, 1, 1, 1, 1, 1, 1, 1, 1, 1, 1, 1, 1, 1, 1, 1, 1, 1, 1, 1, 1, 1, 1, 1, 1, 1, 1, 1, 1, 1, 1, 1, 1, 1, 1, 1, 1, 1, 1, 1, 1, 1, 1, 1, 1, 1, 1, 1, 1, 1, 1, 1, 1, 1, 1, 1, 1])
_uv = me_x.uv_layers.new(name='UVマップ')
_uv.uv.foreach_set('vector', [0.6768, 0.09119, 0.702, 0.0912, 0.6772, 0.0912, 0.6768, 0.09119, 0.7043, 0.09116, 0.702, 0.0912, 0.6765, 0.09116, 0.7043, 0.09116, 0.6768, 0.09119, 0.6765, 0.09116, 0.7065, 0.09103, 0.7043, 0.09116, 0.6761, 0.09109, 0.7065, 0.09103, 0.6765, 0.09116, 0.6757, 0.09101, 0.7065, 0.09103, 0.6761, 0.09109, 0.6757, 0.09101, 0.7087, 0.09082, 0.7065, 0.09103, 0.6754, 0.0909, 0.7087, 0.09082, 0.6757, 0.09101, 0.675, 0.09076, 0.7087, 0.09082, 0.6754, 0.0909, 0.675, 0.09076, 0.7108, 0.09052, 0.7087, 0.09082, 0.6747, 0.0906, 0.7108, 0.09052, 0.675, 0.09076, 0.6744, 0.09042, 0.7108, 0.09052, 0.6747, 0.0906, 0.6744, 0.09042, 0.7129, 0.09013, 0.7108, 0.09052, 0.6741, 0.09021, 0.7129, 0.09013, 0.6744, 0.09042, 0.6738, 0.08998, 0.7129, 0.09013, 0.6741, 0.09021, 0.6738, 0.08998, 0.7149, 0.08966, 0.7129, 0.09013, 0.6735, 0.08972, 0.7149, 0.08966, 0.6738, 0.08998, 0.6732, 0.08944, 0.7149, 0.08966, 0.6735, 0.08972, 0.6732, 0.08944, 0.7169, 0.0891, 0.7149, 0.08966, 0.6729, 0.08914, 0.7169, 0.0891, 0.6732, 0.08944, 0.6727, 0.08884, 0.7169, 0.0891, 0.6729, 0.08914, 0.6727, 0.08884, 0.7188, 0.08846, 0.7169, 0.0891, 0.6725, 0.08852, 0.7188, 0.08846, 0.6727, 0.08884, 0.6723, 0.0882, 0.7188, 0.08846, 0.6725, 0.08852, 0.6723, 0.0882, 0.7207, 0.08773, 0.7188, 0.08846, 0.6721, 0.08788, 0.7207, 0.08773, 0.6723, 0.0882, 0.672, 0.08755, 0.7207, 0.08773, 0.6721, 0.08788, 0.672, 0.08755, 0.7225, 0.08691, 0.7207, 0.08773, 0.6718, 0.08721, 0.7225, 0.08691, 0.672, 0.08755, 0.6717, 0.08686, 0.7225, 0.08691, 0.6718, 0.08721, 0.6717, 0.08686, 0.7242, 0.08601, 0.7225, 0.08691, 0.6717, 0.0865, 0.7242, 0.08601, 0.6717, 0.08686, 0.6716, 0.08614, 0.7242, 0.08601, 0.6717, 0.0865, 0.6716, 0.08577, 0.7242, 0.08601, 0.6716, 0.08614, 0.6716, 0.08577, 0.7259, 0.08502, 0.7242, 0.08601, 0.6716, 0.0854, 0.7259, 0.08502, 0.6716, 0.08577, 0.6716, 0.01057, 0.6831, 0.07943, 0.6716, 0.0854, 0.6831, 0.07943, 0.6831, 0.07963, 0.6716, 0.0854, 0.6831, 0.07963, 0.6832, 0.07981, 0.6716, 0.0854, 0.6832, 0.07981, 0.6833, 0.07996, 0.6716, 0.0854, 0.6833, 0.07996, 0.6834, 0.0801, 0.6716, 0.0854, 0.6834, 0.0801, 0.6835, 0.08022, 0.6716, 0.0854, 0.6835, 0.08022, 0.6837, 0.08031, 0.6716, 0.0854, 0.6837, 0.08031, 0.6838, 0.08038, 0.6716, 0.0854, 0.6838, 0.08038, 0.684, 0.08044, 0.6716, 0.0854, 0.684, 0.08044, 0.6842, 0.08047, 0.6716, 0.0854, 0.6842, 0.08047, 0.7259, 0.08502, 0.6716, 0.0854, 0.6842, 0.08047, 0.7276, 0.08394, 0.7259, 0.08502, 0.6842, 0.08047, 0.7291, 0.08282, 0.7276, 0.08394, 0.6842, 0.08047, 0.6844, 0.08048, 0.7291, 0.08282, 0.6844, 0.08048, 0.7306, 0.08164, 0.7291, 0.08282, 0.6844, 0.08048, 0.7006, 0.08048, 0.7306, 0.08164, 0.7006, 0.08048, 0.732, 0.08042, 0.7306, 0.08164, 0.7022, 0.08045, 0.732, 0.08042, 0.7006, 0.08048, 0.7039, 0.08037, 0.732, 0.08042, 0.7022, 0.08045, 0.7039, 0.08037, 0.7333, 0.07914, 0.732, 0.08042, 0.7055, 0.08023, 0.7333, 0.07914, 0.7039, 0.08037, 0.707, 0.08003, 0.7333, 0.07914, 0.7055, 0.08023, 0.7086, 0.07978, 0.7333, 0.07914, 0.707, 0.08003, 0.7101, 0.07947, 0.7333, 0.07914, 0.7086, 0.07978, 0.7115, 0.0791, 0.7333, 0.07914, 0.7101, 0.07947, 0.6716, 0.01057, 0.683, 0.07921, 0.6831, 0.07943, 0.6716, 0.01057, 0.683, 0.07896, 0.683, 0.07921, 0.7115, 0.0791, 0.7346, 0.07781, 0.7333, 0.07914, 0.7129, 0.07868, 0.7346, 0.07781, 0.7115, 0.0791, 0.6716, 0.01057, 0.683, 0.01713, 0.683, 0.07896, 0.7143, 0.07821, 0.7346, 0.07781, 0.7129, 0.07868, 0.7157, 0.07767, 0.7346, 0.07781, 0.7143, 0.07821, 0.7157, 0.07767, 0.7358, 0.07644, 0.7346, 0.07781, 0.717, 0.07709, 0.7358, 0.07644, 0.7157, 0.07767, 0.7183, 0.07644, 0.7358, 0.07644, 0.717, 0.07709, 0.7196, 0.07574, 0.7358, 0.07644, 0.7183, 0.07644, 0.7196, 0.07574, 0.7369, 0.07501, 0.7358, 0.07644, 0.7208, 0.075, 0.7369, 0.07501, 0.7196, 0.07574, 0.7208, 0.075, 0.7379, 0.07353, 0.7369, 0.07501, 0.7219, 0.07422, 0.7379, 0.07353, 0.7208, 0.075, 0.723, 0.07338, 0.7379, 0.07353, 0.7219, 0.07422, 0.723, 0.07338, 0.7389, 0.07201, 0.7379, 0.07353, 0.7241, 0.07251, 0.7389, 0.07201, 0.723, 0.07338, 0.7251, 0.07158, 0.7389, 0.07201, 0.7241, 0.07251, 0.7251, 0.07158, 0.7399, 0.07043, 0.7389, 0.07201, 0.726, 0.07061, 0.7399, 0.07043, 0.7251, 0.07158, 0.7269, 0.0696, 0.7399, 0.07043, 0.726, 0.07061, 0.7269, 0.0696, 0.7407, 0.06881, 0.7399, 0.07043, 0.7278, 0.06854, 0.7407, 0.06881, 0.7269, 0.0696, 0.7278, 0.06854, 0.7415, 0.06715, 0.7407, 0.06881, 0.7286, 0.06743, 0.7415, 0.06715, 0.7278, 0.06854, 0.7294, 0.06628, 0.7415, 0.06715, 0.7286, 0.06743, 0.7294, 0.06628, 0.7422, 0.06548, 0.7415, 0.06715, 0.7301, 0.06508, 0.7422, 0.06548, 0.7294, 0.06628, 0.7301, 0.06508, 0.7429, 0.06379, 0.7422, 0.06548, 0.7304, 0.06449, 0.7429, 0.06379, 0.7301, 0.06508, 0.7308, 0.06388, 0.7429, 0.06379, 0.7304, 0.06449, 0.7311, 0.06327, 0.7429, 0.06379, 0.7308, 0.06388, 0.7311, 0.06327, 0.7434, 0.0621, 0.7429, 0.06379, 0.7314, 0.06264, 0.7434, 0.0621, 0.7311, 0.06327, 0.7316, 0.06201, 0.7434, 0.0621, 0.7314, 0.06264, 0.7316, 0.06201, 0.744, 0.06039, 0.7434, 0.0621, 0.7319, 0.06136, 0.744, 0.06039, 0.7316, 0.06201, 0.7321, 0.0607, 0.744, 0.06039, 0.7319, 0.06136, 0.7324, 0.06004, 0.744, 0.06039, 0.7321, 0.0607, 0.7324, 0.06004, 0.7444, 0.05866, 0.744, 0.06039, 0.7326, 0.05936, 0.7444, 0.05866, 0.7324, 0.06004, 0.7328, 0.05867, 0.7444, 0.05866, 0.7326, 0.05936, 0.733, 0.05797, 0.7444, 0.05866, 0.7328, 0.05867, 0.733, 0.05797, 0.7448, 0.05693, 0.7444, 0.05866, 0.7332, 0.05726, 0.7448, 0.05693, 0.733, 0.05797, 0.7334, 0.05654, 0.7448, 0.05693, 0.7332, 0.05726, 0.7334, 0.05654, 0.7451, 0.05518, 0.7448, 0.05693, 0.7335, 0.05581, 0.7451, 0.05518, 0.7334, 0.05654, 0.7337, 0.05507, 0.7451, 0.05518, 0.7335, 0.05581, 0.7337, 0.05507, 0.7453, 0.05341, 0.7451, 0.05518, 0.7338, 0.05433, 0.7453, 0.05341, 0.7337, 0.05507, 0.7339, 0.05357, 0.7453, 0.05341, 0.7338, 0.05433, 0.734, 0.05281, 0.7453, 0.05341, 0.7339, 0.05357, 0.734, 0.05281, 0.7455, 0.05164, 0.7453, 0.05341, 0.7341, 0.05204, 0.7455, 0.05164, 0.734, 0.05281, 0.7342, 0.05126, 0.7455, 0.05164, 0.7341, 0.05204, 0.7342, 0.05126, 0.7456, 0.04985, 0.7455, 0.05164, 0.7342, 0.05047, 0.7456, 0.04985, 0.7342, 0.05126, 0.7342, 0.04967, 0.7456, 0.04985, 0.7342, 0.05047, 0.7342, 0.04967, 0.7456, 0.04805, 0.7456, 0.04985, 0.7343, 0.04886, 0.7456, 0.04805, 0.7342, 0.04967, 0.7343, 0.04805, 0.7456, 0.04805, 0.7343, 0.04886, 0.7342, 0.04646, 0.7456, 0.04805, 0.7343, 0.04805, 0.7342, 0.04646, 0.7456, 0.04625, 0.7456, 0.04805, 0.7342, 0.04491, 0.7456, 0.04625, 0.7342, 0.04646, 0.7342, 0.04491, 0.7455, 0.04446, 0.7456, 0.04625, 0.734, 0.04339, 0.7455, 0.04446, 0.7342, 0.04491, 0.734, 0.04339, 0.7453, 0.04268, 0.7455, 0.04446, 0.7338, 0.04191, 0.7453, 0.04268, 0.734, 0.04339, 0.7338, 0.04191, 0.7451, 0.04092, 0.7453, 0.04268, 0.7336, 0.04045, 0.7451, 0.04092, 0.7338, 0.04191, 0.7336, 0.04045, 0.7448, 0.03918, 0.7451, 0.04092, 0.7332, 0.03902, 0.7448, 0.03918, 0.7336, 0.04045, 0.7332, 0.03902, 0.7444, 0.03745, 0.7448, 0.03918, 0.7329, 0.03763, 0.7444, 0.03745, 0.7332, 0.03902, 0.7324, 0.03627, 0.7444, 0.03745, 0.7329, 0.03763, 0.7324, 0.03627, 0.744, 0.03573, 0.7444, 0.03745, 0.7319, 0.03494, 0.744, 0.03573, 0.7324, 0.03627, 0.7319, 0.03494, 0.7434, 0.03403, 0.744, 0.03573, 0.7314, 0.03364, 0.7434, 0.03403, 0.7319, 0.03494, 0.7314, 0.03364, 0.7429, 0.03234, 0.7434, 0.03403, 0.7308, 0.03237, 0.7429, 0.03234, 0.7314, 0.03364, 0.7301, 0.03114, 0.7429, 0.03234, 0.7308, 0.03237, 0.7301, 0.03114, 0.7422, 0.03066, 0.7429, 0.03234, 0.7294, 0.02994, 0.7422, 0.03066, 0.7301, 0.03114, 0.7294, 0.02994, 0.7415, 0.029, 0.7422, 0.03066, 0.7286, 0.02879, 0.7415, 0.029, 0.7294, 0.02994, 0.7286, 0.02879, 0.7407, 0.02735, 0.7415, 0.029, 0.7278, 0.02768, 0.7407, 0.02735, 0.7286, 0.02879, 0.727, 0.02662, 0.7407, 0.02735, 0.7278, 0.02768, 0.727, 0.02662, 0.7399, 0.02572, 0.7407, 0.02735, 0.726, 0.02561, 0.7399, 0.02572, 0.727, 0.02662, 0.726, 0.02561, 0.7389, 0.02413, 0.7399, 0.02572, 0.7251, 0.02464, 0.7389, 0.02413, 0.726, 0.02561, 0.7241, 0.02372, 0.7389, 0.02413, 0.7251, 0.02464, 0.7241, 0.02372, 0.7379, 0.0226, 0.7389, 0.02413, 0.723, 0.02284, 0.7379, 0.0226, 0.7241, 0.02372, 0.7219, 0.022, 0.7379, 0.0226, 0.723, 0.02284, 0.7219, 0.022, 0.7369, 0.02112, 0.7379, 0.0226, 0.7208, 0.02122, 0.7369, 0.02112, 0.7219, 0.022, 0.7196, 0.02048, 0.7369, 0.02112, 0.7208, 0.02122, 0.7196, 0.02048, 0.7357, 0.01969, 0.7369, 0.02112, 0.7184, 0.01978, 0.7357, 0.01969, 0.7196, 0.02048, 0.7178, 0.01945, 0.7357, 0.01969, 0.7184, 0.01978, 0.7178, 0.01945, 0.7345, 0.01831, 0.7357, 0.01969, 0.7171, 0.01913, 0.7345, 0.01831, 0.7178, 0.01945, 0.7165, 0.01883, 0.7345, 0.01831, 0.7171, 0.01913, 0.7158, 0.01854, 0.7345, 0.01831, 0.7165, 0.01883, 0.7152, 0.01826, 0.7345, 0.01831, 0.7158, 0.01854, 0.7152, 0.01826, 0.7333, 0.01699, 0.7345, 0.01831, 0.7145, 0.018, 0.7333, 0.01699, 0.7152, 0.01826, 0.7138, 0.01775, 0.7333, 0.01699, 0.7145, 0.018, 0.7131, 0.01751, 0.7333, 0.01699, 0.7138, 0.01775, 0.7124, 0.01728, 0.7333, 0.01699, 0.7131, 0.01751, 0.7117, 0.01707, 0.7333, 0.01699, 0.7124, 0.01728, 0.6716, 0.01057, 0.683, 0.01689, 0.683, 0.01713, 0.711, 0.01687, 0.7333, 0.01699, 0.7117, 0.01707, 0.711, 0.01687, 0.7319, 0.01571, 0.7333, 0.01699, 0.6716, 0.01057, 0.6831, 0.01667, 0.683, 0.01689, 0.7102, 0.01669, 0.7319, 0.01571, 0.711, 0.01687, 0.7095, 0.01652, 0.7319, 0.01571, 0.7102, 0.01669, 0.6716, 0.01057, 0.6831, 0.01647, 0.6831, 0.01667, 0.7087, 0.01636, 0.7319, 0.01571, 0.7095, 0.01652, 0.6716, 0.01057, 0.6832, 0.01629, 0.6831, 0.01647, 0.708, 0.01622, 0.7319, 0.01571, 0.7087, 0.01636, 0.6716, 0.01057, 0.6833, 0.01613, 0.6832, 0.01629, 0.7072, 0.01609, 0.7319, 0.01571, 0.708, 0.01622, 0.6716, 0.01057, 0.6834, 0.016, 0.6833, 0.01613, 0.7064, 0.01598, 0.7319, 0.01571, 0.7072, 0.01609, 0.6716, 0.01057, 0.6835, 0.01588, 0.6834, 0.016, 0.7056, 0.01588, 0.7319, 0.01571, 0.7064, 0.01598, 0.7048, 0.0158, 0.7319, 0.01571, 0.7056, 0.01588, 0.6716, 0.01057, 0.6837, 0.01578, 0.6835, 0.01588, 0.704, 0.01574, 0.7319, 0.01571, 0.7048, 0.0158, 0.6716, 0.01057, 0.6838, 0.01571, 0.6837, 0.01578, 0.7031, 0.01568, 0.7319, 0.01571, 0.704, 0.01574, 0.7031, 0.01568, 0.7305, 0.01449, 0.7319, 0.01571, 0.6716, 0.01057, 0.684, 0.01566, 0.6838, 0.01571, 0.7023, 0.01565, 0.7305, 0.01449, 0.7031, 0.01568, 0.6716, 0.01057, 0.6842, 0.01563, 0.684, 0.01566, 0.7014, 0.01562, 0.7305, 0.01449, 0.7023, 0.01565, 0.6716, 0.01057, 0.6844, 0.01562, 0.6842, 0.01563, 0.7006, 0.01562, 0.7305, 0.01449, 0.7014, 0.01562, 0.6716, 0.01057, 0.7006, 0.01562, 0.6844, 0.01562, 0.6716, 0.01057, 0.7305, 0.01449, 0.7006, 0.01562, 0.6716, 0.01057, 0.729, 0.01332, 0.7305, 0.01449, 0.6716, 0.01057, 0.7275, 0.0122, 0.729, 0.01332, 0.6716, 0.01057, 0.7259, 0.01114, 0.7275, 0.0122, 0.6716, 0.01057, 0.7242, 0.01014, 0.7259, 0.01114, 0.6716, 0.01019, 0.7242, 0.01014, 0.6716, 0.01057, 0.6716, 0.009828, 0.7242, 0.01014, 0.6716, 0.01019, 0.6716, 0.009828, 0.7225, 0.009228, 0.7242, 0.01014, 0.6717, 0.009469, 0.7225, 0.009228, 0.6716, 0.009828, 0.6717, 0.009118, 0.7225, 0.009228, 0.6717, 0.009469, 0.6717, 0.009118, 0.7207, 0.008404, 0.7225, 0.009228, 0.6718, 0.008775, 0.7207, 0.008404, 0.6717, 0.009118, 0.672, 0.008439, 0.7207, 0.008404, 0.6718, 0.008775, 0.6721, 0.008112, 0.7207, 0.008404, 0.672, 0.008439, 0.6721, 0.008112, 0.7188, 0.007667, 0.7207, 0.008404, 0.6723, 0.007793, 0.7188, 0.007667, 0.6721, 0.008112, 0.6725, 0.007481, 0.7188, 0.007667, 0.6723, 0.007793, 0.6725, 0.007481, 0.7169, 0.007016, 0.7188, 0.007667, 0.6727, 0.007178, 0.7169, 0.007016, 0.6725, 0.007481, 0.6729, 0.006882, 0.7169, 0.007016, 0.6727, 0.007178, 0.6729, 0.006882, 0.715, 0.006452, 0.7169, 0.007016, 0.6732, 0.006594, 0.715, 0.006452, 0.6729, 0.006882, 0.6735, 0.006322, 0.715, 0.006452, 0.6732, 0.006594, 0.6735, 0.006322, 0.7129, 0.005975, 0.715, 0.006452, 0.6738, 0.006073, 0.7129, 0.005975, 0.6735, 0.006322, 0.6741, 0.005849, 0.7129, 0.005975, 0.6738, 0.006073, 0.6741, 0.005849, 0.7109, 0.005584, 0.7129, 0.005975, 0.6744, 0.005647, 0.7109, 0.005584, 0.6741, 0.005849, 0.6747, 0.00547, 0.7109, 0.005584, 0.6744, 0.005647, 0.6747, 0.00547, 0.7087, 0.005281, 0.7109, 0.005584, 0.675, 0.005316, 0.7087, 0.005281, 0.6747, 0.00547, 0.6754, 0.005186, 0.7087, 0.005281, 0.675, 0.005316, 0.6754, 0.005186, 0.7065, 0.005064, 0.7087, 0.005281, 0.6757, 0.00508, 0.7065, 0.005064, 0.6754, 0.005186, 0.6761, 0.004997, 0.7065, 0.005064, 0.6757, 0.00508, 0.6761, 0.004997, 0.7043, 0.004934, 0.7065, 0.005064, 0.6765, 0.004938, 0.7043, 0.004934, 0.6761, 0.004997, 0.6768, 0.004902, 0.7043, 0.004934, 0.6765, 0.004938, 0.6768, 0.004902, 0.702, 0.00489, 0.7043, 0.004934, 0.6772, 0.00489, 0.702, 0.00489, 0.6768, 0.004902, 0.7403, 0.1873, 0.74, 0.1873, 0.7152, 0.1873, 0.7403, 0.1873, 0.7152, 0.1873, 0.7129, 0.1873, 0.7407, 0.1873, 0.7403, 0.1873, 0.7129, 0.1873, 0.7407, 0.1873, 0.7129, 0.1873, 0.7107, 0.1871, 0.7411, 0.1872, 0.7407, 0.1873, 0.7107, 0.1871, 0.7415, 0.1871, 0.7411, 0.1872, 0.7107, 0.1871, 0.7415, 0.1871, 0.7107, 0.1871, 0.7085, 0.1869, 0.7418, 0.187, 0.7415, 0.1871, 0.7085, 0.1869, 0.7422, 0.1869, 0.7418, 0.187, 0.7085, 0.1869, 0.7422, 0.1869, 0.7085, 0.1869, 0.7064, 0.1866, 0.7425, 0.1867, 0.7422, 0.1869, 0.7064, 0.1866, 0.7428, 0.1865, 0.7425, 0.1867, 0.7064, 0.1866, 0.7428, 0.1865, 0.7064, 0.1866, 0.7043, 0.1862, 0.7431, 0.1863, 0.7428, 0.1865, 0.7043, 0.1862, 0.7434, 0.1861, 0.7431, 0.1863, 0.7043, 0.1862, 0.7434, 0.1861, 0.7043, 0.1862, 0.7023, 0.1858, 0.7437, 0.1858, 0.7434, 0.1861, 0.7023, 0.1858, 0.744, 0.1855, 0.7437, 0.1858, 0.7023, 0.1858, 0.744, 0.1855, 0.7023, 0.1858, 0.7003, 0.1852, 0.7443, 0.1852, 0.744, 0.1855, 0.7003, 0.1852, 0.7445, 0.1849, 0.7443, 0.1852, 0.7003, 0.1852, 0.7445, 0.1849, 0.7003, 0.1852, 0.6984, 0.1846, 0.7447, 0.1846, 0.7445, 0.1849, 0.6984, 0.1846, 0.7449, 0.1843, 0.7447, 0.1846, 0.6984, 0.1846, 0.7449, 0.1843, 0.6984, 0.1846, 0.6965, 0.1838, 0.7451, 0.184, 0.7449, 0.1843, 0.6965, 0.1838, 0.7452, 0.1836, 0.7451, 0.184, 0.6965, 0.1838, 0.7452, 0.1836, 0.6965, 0.1838, 0.6947, 0.183, 0.7453, 0.1833, 0.7452, 0.1836, 0.6947, 0.183, 0.7454, 0.183, 0.7453, 0.1833, 0.6947, 0.183, 0.7454, 0.183, 0.6947, 0.183, 0.693, 0.1821, 0.7455, 0.1826, 0.7454, 0.183, 0.693, 0.1821, 0.7456, 0.1822, 0.7455, 0.1826, 0.693, 0.1821, 0.7456, 0.1819, 0.7456, 0.1822, 0.693, 0.1821, 0.7456, 0.1819, 0.693, 0.1821, 0.6912, 0.1811, 0.7456, 0.1815, 0.7456, 0.1819, 0.6912, 0.1811, 0.7456, 0.1067, 0.7456, 0.1815, 0.7341, 0.1755, 0.7341, 0.1755, 0.7456, 0.1815, 0.7341, 0.1757, 0.7341, 0.1757, 0.7456, 0.1815, 0.734, 0.1759, 0.734, 0.1759, 0.7456, 0.1815, 0.7339, 0.1761, 0.7339, 0.1761, 0.7456, 0.1815, 0.7338, 0.1762, 0.7338, 0.1762, 0.7456, 0.1815, 0.7337, 0.1763, 0.7337, 0.1763, 0.7456, 0.1815, 0.7335, 0.1764, 0.7335, 0.1764, 0.7456, 0.1815, 0.7334, 0.1765, 0.7334, 0.1765, 0.7456, 0.1815, 0.7332, 0.1765, 0.7332, 0.1765, 0.7456, 0.1815, 0.733, 0.1766, 0.733, 0.1766, 0.7456, 0.1815, 0.6912, 0.1811, 0.733, 0.1766, 0.6912, 0.1811, 0.6896, 0.18, 0.733, 0.1766, 0.6896, 0.18, 0.6881, 0.1789, 0.733, 0.1766, 0.6881, 0.1789, 0.7328, 0.1766, 0.7328, 0.1766, 0.6881, 0.1789, 0.6866, 0.1777, 0.7328, 0.1766, 0.6866, 0.1777, 0.7166, 0.1766, 0.7166, 0.1766, 0.6866, 0.1777, 0.6852, 0.1765, 0.7149, 0.1765, 0.7166, 0.1766, 0.6852, 0.1765, 0.7133, 0.1765, 0.7149, 0.1765, 0.6852, 0.1765, 0.7133, 0.1765, 0.6852, 0.1765, 0.6839, 0.1752, 0.7117, 0.1763, 0.7133, 0.1765, 0.6839, 0.1752, 0.7102, 0.1761, 0.7117, 0.1763, 0.6839, 0.1752, 0.7086, 0.1759, 0.7102, 0.1761, 0.6839, 0.1752, 0.7071, 0.1756, 0.7086, 0.1759, 0.6839, 0.1752, 0.7057, 0.1752, 0.7071, 0.1756, 0.6839, 0.1752, 0.7456, 0.1067, 0.7341, 0.1755, 0.7341, 0.1753, 0.7456, 0.1067, 0.7341, 0.1753, 0.7341, 0.1751, 0.7057, 0.1752, 0.6839, 0.1752, 0.6826, 0.1739, 0.7042, 0.1748, 0.7057, 0.1752, 0.6826, 0.1739, 0.7456, 0.1067, 0.7341, 0.1751, 0.7341, 0.1132, 0.7028, 0.1743, 0.7042, 0.1748, 0.6826, 0.1739, 0.7015, 0.1738, 0.7028, 0.1743, 0.6826, 0.1739, 0.7015, 0.1738, 0.6826, 0.1739, 0.6814, 0.1725, 0.7002, 0.1732, 0.7015, 0.1738, 0.6814, 0.1725, 0.6989, 0.1725, 0.7002, 0.1732, 0.6814, 0.1725, 0.6976, 0.1718, 0.6989, 0.1725, 0.6814, 0.1725, 0.6976, 0.1718, 0.6814, 0.1725, 0.6803, 0.1711, 0.6964, 0.1711, 0.6976, 0.1718, 0.6803, 0.1711, 0.6964, 0.1711, 0.6803, 0.1711, 0.6792, 0.1696, 0.6953, 0.1703, 0.6964, 0.1711, 0.6792, 0.1696, 0.6942, 0.1695, 0.6953, 0.1703, 0.6792, 0.1696, 0.6942, 0.1695, 0.6792, 0.1696, 0.6783, 0.1681, 0.6931, 0.1686, 0.6942, 0.1695, 0.6783, 0.1681, 0.6921, 0.1677, 0.6931, 0.1686, 0.6783, 0.1681, 0.6921, 0.1677, 0.6783, 0.1681, 0.6773, 0.1665, 0.6912, 0.1667, 0.6921, 0.1677, 0.6773, 0.1665, 0.6902, 0.1657, 0.6912, 0.1667, 0.6773, 0.1665, 0.6902, 0.1657, 0.6773, 0.1665, 0.6765, 0.1649, 0.6894, 0.1646, 0.6902, 0.1657, 0.6765, 0.1649, 0.6894, 0.1646, 0.6765, 0.1649, 0.6757, 0.1632, 0.6886, 0.1635, 0.6894, 0.1646, 0.6757, 0.1632, 0.6878, 0.1624, 0.6886, 0.1635, 0.6757, 0.1632, 0.6878, 0.1624, 0.6757, 0.1632, 0.675, 0.1616, 0.6871, 0.1612, 0.6878, 0.1624, 0.675, 0.1616, 0.6871, 0.1612, 0.675, 0.1616, 0.6743, 0.1599, 0.6867, 0.1606, 0.6871, 0.1612, 0.6743, 0.1599, 0.6864, 0.16, 0.6867, 0.1606, 0.6743, 0.1599, 0.6861, 0.1594, 0.6864, 0.16, 0.6743, 0.1599, 0.6861, 0.1594, 0.6743, 0.1599, 0.6737, 0.1582, 0.6858, 0.1587, 0.6861, 0.1594, 0.6737, 0.1582, 0.6856, 0.1581, 0.6858, 0.1587, 0.6737, 0.1582, 0.6856, 0.1581, 0.6737, 0.1582, 0.6732, 0.1565, 0.6853, 0.1575, 0.6856, 0.1581, 0.6732, 0.1565, 0.685, 0.1568, 0.6853, 0.1575, 0.6732, 0.1565, 0.6848, 0.1561, 0.685, 0.1568, 0.6732, 0.1565, 0.6848, 0.1561, 0.6732, 0.1565, 0.6728, 0.1548, 0.6846, 0.1555, 0.6848, 0.1561, 0.6728, 0.1548, 0.6844, 0.1548, 0.6846, 0.1555, 0.6728, 0.1548, 0.6842, 0.1541, 0.6844, 0.1548, 0.6728, 0.1548, 0.6842, 0.1541, 0.6728, 0.1548, 0.6724, 0.153, 0.684, 0.1534, 0.6842, 0.1541, 0.6724, 0.153, 0.6838, 0.1526, 0.684, 0.1534, 0.6724, 0.153, 0.6838, 0.1526, 0.6724, 0.153, 0.6721, 0.1513, 0.6837, 0.1519, 0.6838, 0.1526, 0.6721, 0.1513, 0.6835, 0.1512, 0.6837, 0.1519, 0.6721, 0.1513, 0.6835, 0.1512, 0.6721, 0.1513, 0.6719, 0.1495, 0.6834, 0.1504, 0.6835, 0.1512, 0.6719, 0.1495, 0.6833, 0.1497, 0.6834, 0.1504, 0.6719, 0.1495, 0.6832, 0.1489, 0.6833, 0.1497, 0.6719, 0.1495, 0.6832, 0.1489, 0.6719, 0.1495, 0.6717, 0.1477, 0.6831, 0.1481, 0.6832, 0.1489, 0.6717, 0.1477, 0.683, 0.1474, 0.6831, 0.1481, 0.6717, 0.1477, 0.683, 0.1474, 0.6717, 0.1477, 0.6716, 0.1459, 0.683, 0.1466, 0.683, 0.1474, 0.6716, 0.1459, 0.6829, 0.1458, 0.683, 0.1466, 0.6716, 0.1459, 0.6829, 0.1458, 0.6716, 0.1459, 0.6716, 0.1441, 0.6829, 0.145, 0.6829, 0.1458, 0.6716, 0.1441, 0.6829, 0.1441, 0.6829, 0.145, 0.6716, 0.1441, 0.6829, 0.1426, 0.6829, 0.1441, 0.6716, 0.1441, 0.6829, 0.1426, 0.6716, 0.1441, 0.6716, 0.1423, 0.683, 0.141, 0.6829, 0.1426, 0.6716, 0.1423, 0.683, 0.141, 0.6716, 0.1423, 0.6717, 0.1406, 0.6832, 0.1395, 0.683, 0.141, 0.6717, 0.1406, 0.6832, 0.1395, 0.6717, 0.1406, 0.6719, 0.1388, 0.6834, 0.138, 0.6832, 0.1395, 0.6719, 0.1388, 0.6834, 0.138, 0.6719, 0.1388, 0.6721, 0.137, 0.6836, 0.1365, 0.6834, 0.138, 0.6721, 0.137, 0.6836, 0.1365, 0.6721, 0.137, 0.6724, 0.1353, 0.684, 0.1351, 0.6836, 0.1365, 0.6724, 0.1353, 0.684, 0.1351, 0.6724, 0.1353, 0.6728, 0.1335, 0.6843, 0.1337, 0.684, 0.1351, 0.6728, 0.1335, 0.6848, 0.1324, 0.6843, 0.1337, 0.6728, 0.1335, 0.6848, 0.1324, 0.6728, 0.1335, 0.6732, 0.1318, 0.6853, 0.131, 0.6848, 0.1324, 0.6732, 0.1318, 0.6853, 0.131, 0.6732, 0.1318, 0.6737, 0.1301, 0.6858, 0.1297, 0.6853, 0.131, 0.6737, 0.1301, 0.6858, 0.1297, 0.6737, 0.1301, 0.6743, 0.1284, 0.6864, 0.1285, 0.6858, 0.1297, 0.6743, 0.1284, 0.6871, 0.1272, 0.6864, 0.1285, 0.6743, 0.1284, 0.6871, 0.1272, 0.6743, 0.1284, 0.675, 0.1268, 0.6878, 0.126, 0.6871, 0.1272, 0.675, 0.1268, 0.6878, 0.126, 0.675, 0.1268, 0.6757, 0.1251, 0.6886, 0.1249, 0.6878, 0.126, 0.6757, 0.1251, 0.6886, 0.1249, 0.6757, 0.1251, 0.6765, 0.1234, 0.6894, 0.1238, 0.6886, 0.1249, 0.6765, 0.1234, 0.6902, 0.1227, 0.6894, 0.1238, 0.6765, 0.1234, 0.6902, 0.1227, 0.6765, 0.1234, 0.6773, 0.1218, 0.6911, 0.1217, 0.6902, 0.1227, 0.6773, 0.1218, 0.6911, 0.1217, 0.6773, 0.1218, 0.6783, 0.1202, 0.6921, 0.1207, 0.6911, 0.1217, 0.6783, 0.1202, 0.6931, 0.1198, 0.6921, 0.1207, 0.6783, 0.1202, 0.6931, 0.1198, 0.6783, 0.1202, 0.6793, 0.1187, 0.6941, 0.1189, 0.6931, 0.1198, 0.6793, 0.1187, 0.6952, 0.1181, 0.6941, 0.1189, 0.6793, 0.1187, 0.6952, 0.1181, 0.6793, 0.1187, 0.6803, 0.1172, 0.6964, 0.1173, 0.6952, 0.1181, 0.6803, 0.1172, 0.6976, 0.1166, 0.6964, 0.1173, 0.6803, 0.1172, 0.6976, 0.1166, 0.6803, 0.1172, 0.6814, 0.1158, 0.6988, 0.1159, 0.6976, 0.1166, 0.6814, 0.1158, 0.6994, 0.1155, 0.6988, 0.1159, 0.6814, 0.1158, 0.6994, 0.1155, 0.6814, 0.1158, 0.6826, 0.1144, 0.7001, 0.1152, 0.6994, 0.1155, 0.6826, 0.1144, 0.7007, 0.1149, 0.7001, 0.1152, 0.6826, 0.1144, 0.7013, 0.1146, 0.7007, 0.1149, 0.6826, 0.1144, 0.702, 0.1144, 0.7013, 0.1146, 0.6826, 0.1144, 0.702, 0.1144, 0.6826, 0.1144, 0.6839, 0.1131, 0.7027, 0.1141, 0.702, 0.1144, 0.6839, 0.1131, 0.7034, 0.1138, 0.7027, 0.1141, 0.6839, 0.1131, 0.7041, 0.1136, 0.7034, 0.1138, 0.6839, 0.1131, 0.7048, 0.1134, 0.7041, 0.1136, 0.6839, 0.1131, 0.7055, 0.1132, 0.7048, 0.1134, 0.6839, 0.1131, 0.7456, 0.1067, 0.7341, 0.1132, 0.7341, 0.113, 0.7062, 0.113, 0.7055, 0.1132, 0.6839, 0.1131, 0.7062, 0.113, 0.6839, 0.1131, 0.6853, 0.1118, 0.7456, 0.1067, 0.7341, 0.113, 0.7341, 0.1128, 0.707, 0.1128, 0.7062, 0.113, 0.6853, 0.1118, 0.7077, 0.1126, 0.707, 0.1128, 0.6853, 0.1118, 0.7456, 0.1067, 0.7341, 0.1128, 0.7341, 0.1126, 0.7085, 0.1125, 0.7077, 0.1126, 0.6853, 0.1118, 0.7456, 0.1067, 0.7341, 0.1126, 0.734, 0.1124, 0.7092, 0.1123, 0.7085, 0.1125, 0.6853, 0.1118, 0.7456, 0.1067, 0.734, 0.1124, 0.7339, 0.1122, 0.71, 0.1122, 0.7092, 0.1123, 0.6853, 0.1118, 0.7456, 0.1067, 0.7339, 0.1122, 0.7338, 0.1121, 0.7108, 0.1121, 0.71, 0.1122, 0.6853, 0.1118, 0.7456, 0.1067, 0.7338, 0.1121, 0.7337, 0.112, 0.7116, 0.112, 0.7108, 0.1121, 0.6853, 0.1118, 0.7124, 0.1119, 0.7116, 0.112, 0.6853, 0.1118, 0.7456, 0.1067, 0.7337, 0.112, 0.7335, 0.1119, 0.7132, 0.1118, 0.7124, 0.1119, 0.6853, 0.1118, 0.7456, 0.1067, 0.7335, 0.1119, 0.7334, 0.1118, 0.7141, 0.1118, 0.7132, 0.1118, 0.6853, 0.1118, 0.7141, 0.1118, 0.6853, 0.1118, 0.6867, 0.1106, 0.7456, 0.1067, 0.7334, 0.1118, 0.7332, 0.1118, 0.7149, 0.1117, 0.7141, 0.1118, 0.6867, 0.1106, 0.7456, 0.1067, 0.7332, 0.1118, 0.733, 0.1117, 0.7157, 0.1117, 0.7149, 0.1117, 0.6867, 0.1106, 0.7456, 0.1067, 0.733, 0.1117, 0.7328, 0.1117, 0.7166, 0.1117, 0.7157, 0.1117, 0.6867, 0.1106, 0.7456, 0.1067, 0.7328, 0.1117, 0.7166, 0.1117, 0.7456, 0.1067, 0.7166, 0.1117, 0.6867, 0.1106, 0.7456, 0.1067, 0.6867, 0.1106, 0.6881, 0.1094, 0.7456, 0.1067, 0.6881, 0.1094, 0.6897, 0.1083, 0.7456, 0.1067, 0.6897, 0.1083, 0.6913, 0.1072, 0.7456, 0.1067, 0.6913, 0.1072, 0.693, 0.1062, 0.7456, 0.1063, 0.7456, 0.1067, 0.693, 0.1062, 0.7456, 0.1059, 0.7456, 0.1063, 0.693, 0.1062, 0.7456, 0.1059, 0.693, 0.1062, 0.6947, 0.1053, 0.7455, 0.1056, 0.7456, 0.1059, 0.6947, 0.1053, 0.7454, 0.1052, 0.7455, 0.1056, 0.6947, 0.1053, 0.7454, 0.1052, 0.6947, 0.1053, 0.6965, 0.1045, 0.7453, 0.1049, 0.7454, 0.1052, 0.6965, 0.1045, 0.7452, 0.1045, 0.7453, 0.1049, 0.6965, 0.1045, 0.7451, 0.1042, 0.7452, 0.1045, 0.6965, 0.1045, 0.7451, 0.1042, 0.6965, 0.1045, 0.6984, 0.1038, 0.7449, 0.1039, 0.7451, 0.1042, 0.6984, 0.1038, 0.7447, 0.1036, 0.7449, 0.1039, 0.6984, 0.1038, 0.7447, 0.1036, 0.6984, 0.1038, 0.7003, 0.1031, 0.7445, 0.1033, 0.7447, 0.1036, 0.7003, 0.1031, 0.7443, 0.103, 0.7445, 0.1033, 0.7003, 0.1031, 0.7443, 0.103, 0.7003, 0.1031, 0.7022, 0.1025, 0.744, 0.1027, 0.7443, 0.103, 0.7022, 0.1025, 0.7437, 0.1024, 0.744, 0.1027, 0.7022, 0.1025, 0.7437, 0.1024, 0.7022, 0.1025, 0.7043, 0.1021, 0.7434, 0.1022, 0.7437, 0.1024, 0.7043, 0.1021, 0.7431, 0.1019, 0.7434, 0.1022, 0.7043, 0.1021, 0.7431, 0.1019, 0.7043, 0.1021, 0.7063, 0.1017, 0.7428, 0.1017, 0.7431, 0.1019, 0.7063, 0.1017, 0.7425, 0.1016, 0.7428, 0.1017, 0.7063, 0.1017, 0.7425, 0.1016, 0.7063, 0.1017, 0.7085, 0.1014, 0.7422, 0.1014, 0.7425, 0.1016, 0.7085, 0.1014, 0.7418, 0.1013, 0.7422, 0.1014, 0.7085, 0.1014, 0.7418, 0.1013, 0.7085, 0.1014, 0.7107, 0.1012, 0.7415, 0.1012, 0.7418, 0.1013, 0.7107, 0.1012, 0.7411, 0.1011, 0.7415, 0.1012, 0.7107, 0.1012, 0.7411, 0.1011, 0.7107, 0.1012, 0.7129, 0.101, 0.7407, 0.101, 0.7411, 0.1011, 0.7129, 0.101, 0.7403, 0.101, 0.7407, 0.101, 0.7129, 0.101, 0.7403, 0.101, 0.7129, 0.101, 0.7152, 0.101, 0.74, 0.101, 0.7403, 0.101, 0.7152, 0.101, 0.6716, 0.3678, 0.7039, 0.3923, 0.6716, 0.3923, 0.6716, 0.3674, 0.7039, 0.3678, 0.6716, 0.3678, 0.6716, 0.367, 0.7039, 0.3674, 0.6716, 0.3674, 0.6716, 0.3667, 0.7039, 0.367, 0.6716, 0.367, 0.6716, 0.3663, 0.7039, 0.3667, 0.6716, 0.3667, 0.6716, 0.366, 0.7039, 0.3663, 0.6716, 0.3663, 0.6716, 0.3657, 0.7039, 0.366, 0.6716, 0.366, 0.6716, 0.3653, 0.7039, 0.3657, 0.6716, 0.3657, 0.6716, 0.3651, 0.7039, 0.3653, 0.6716, 0.3653, 0.6716, 0.3648, 0.7039, 0.3651, 0.6716, 0.3651, 0.6716, 0.3645, 0.7039, 0.3648, 0.6716, 0.3648, 0.6716, 0.3643, 0.7039, 0.3645, 0.6716, 0.3645, 0.6716, 0.2802, 0.7039, 0.2805, 0.6716, 0.2805, 0.6716, 0.2799, 0.7039, 0.2802, 0.6716, 0.2802, 0.6716, 0.2796, 0.7039, 0.2799, 0.6716, 0.2799, 0.6716, 0.2793, 0.7039, 0.2796, 0.6716, 0.2796, 0.6716, 0.279, 0.7039, 0.2793, 0.6716, 0.2793, 0.6716, 0.2787, 0.7039, 0.279, 0.6716, 0.279, 0.6716, 0.2784, 0.7039, 0.2787, 0.6716, 0.2787, 0.6716, 0.278, 0.7039, 0.2784, 0.6716, 0.2784, 0.6716, 0.2777, 0.7039, 0.278, 0.6716, 0.278, 0.6716, 0.2773, 0.7039, 0.2777, 0.6716, 0.2777, 0.6716, 0.277, 0.7039, 0.2773, 0.6716, 0.2773, 0.6716, 0.2766, 0.7039, 0.277, 0.6716, 0.277, 0.6716, 0.2762, 0.7039, 0.2766, 0.6716, 0.2766, 0.6716, 0.2014, 0.7039, 0.2762, 0.6716, 0.2762, 0.6716, 0.201, 0.7039, 0.2014, 0.6716, 0.2014, 0.6716, 0.2007, 0.7039, 0.201, 0.6716, 0.201, 0.6716, 0.2003, 0.7039, 0.2007, 0.6716, 0.2007, 0.6716, 0.1999, 0.7039, 0.2003, 0.6716, 0.2003, 0.6716, 0.1996, 0.7039, 0.1999, 0.6716, 0.1999, 0.6716, 0.1993, 0.7039, 0.1996, 0.6716, 0.1996, 0.6716, 0.1989, 0.7039, 0.1993, 0.6716, 0.1993, 0.6716, 0.1986, 0.7039, 0.1989, 0.6716, 0.1989, 0.6716, 0.1983, 0.7039, 0.1986, 0.6716, 0.1986, 0.6716, 0.198, 0.7039, 0.1983, 0.6716, 0.1983, 0.6716, 0.1977, 0.7039, 0.198, 0.6716, 0.198, 0.6716, 0.1974, 0.7039, 0.1977, 0.6716, 0.1977, 0.6716, 0.1971, 0.7039, 0.1974, 0.6716, 0.1974, 0.6716, 0.4976, 0.7039, 0.4979, 0.6716, 0.4979, 0.6716, 0.4973, 0.7039, 0.4976, 0.6716, 0.4976, 0.6716, 0.497, 0.7039, 0.4973, 0.6716, 0.4973, 0.6716, 0.4967, 0.7039, 0.497, 0.6716, 0.497, 0.6716, 0.4964, 0.7039, 0.4967, 0.6716, 0.4967, 0.6716, 0.4961, 0.7039, 0.4964, 0.6716, 0.4964, 0.6716, 0.4957, 0.7039, 0.4961, 0.6716, 0.4961, 0.6716, 0.4954, 0.7039, 0.4957, 0.6716, 0.4957, 0.6716, 0.495, 0.7039, 0.4954, 0.6716, 0.4954, 0.6716, 0.4946, 0.7039, 0.495, 0.6716, 0.495, 0.6716, 0.4942, 0.7039, 0.4946, 0.6716, 0.4946, 0.6716, 0.4695, 0.7039, 0.4942, 0.6716, 0.4942, 0.6716, 0.4672, 0.7039, 0.4695, 0.6716, 0.4695, 0.6716, 0.465, 0.7039, 0.4672, 0.6716, 0.4672, 0.6716, 0.4628, 0.7039, 0.465, 0.6716, 0.465, 0.6716, 0.4607, 0.7039, 0.4628, 0.6716, 0.4628, 0.6716, 0.4586, 0.7039, 0.4607, 0.6716, 0.4607, 0.6716, 0.4565, 0.7039, 0.4586, 0.6716, 0.4586, 0.6716, 0.4545, 0.7039, 0.4565, 0.6716, 0.4565, 0.6716, 0.4526, 0.7039, 0.4545, 0.6716, 0.4545, 0.6716, 0.4507, 0.7039, 0.4526, 0.6716, 0.4526, 0.6716, 0.4488, 0.7039, 0.4507, 0.6716, 0.4507, 0.6716, 0.447, 0.7039, 0.4488, 0.6716, 0.4488, 0.6716, 0.4452, 0.7039, 0.447, 0.6716, 0.447, 0.6716, 0.4436, 0.7039, 0.4452, 0.6716, 0.4452, 0.6716, 0.442, 0.7039, 0.4436, 0.6716, 0.4436, 0.6716, 0.4405, 0.7039, 0.442, 0.6716, 0.442, 0.6716, 0.439, 0.7039, 0.4405, 0.6716, 0.4405, 0.6716, 0.4376, 0.7039, 0.439, 0.6716, 0.439, 0.6716, 0.5658, 0.7039, 0.5672, 0.6716, 0.5672, 0.6716, 0.5643, 0.7039, 0.5658, 0.6716, 0.5658, 0.6716, 0.5628, 0.7039, 0.5643, 0.6716, 0.5643, 0.6716, 0.5613, 0.7039, 0.5628, 0.6716, 0.5628, 0.6716, 0.5597, 0.7039, 0.5613, 0.6716, 0.5613, 0.6716, 0.5581, 0.7039, 0.5597, 0.6716, 0.5597, 0.6716, 0.5564, 0.7039, 0.5581, 0.6716, 0.5581, 0.6716, 0.5547, 0.7039, 0.5564, 0.6716, 0.5564, 0.6716, 0.553, 0.7039, 0.5547, 0.6716, 0.5547, 0.6716, 0.5513, 0.7039, 0.553, 0.6716, 0.553, 0.6716, 0.5496, 0.7039, 0.5513, 0.6716, 0.5513, 0.6716, 0.5479, 0.7039, 0.5496, 0.6716, 0.5496, 0.6716, 0.5461, 0.7039, 0.5479, 0.6716, 0.5479, 0.6716, 0.5444, 0.7039, 0.5461, 0.6716, 0.5461, 0.6716, 0.5426, 0.7039, 0.5444, 0.6716, 0.5444, 0.6716, 0.5408, 0.7039, 0.5426, 0.6716, 0.5426, 0.6716, 0.539, 0.7039, 0.5408, 0.6716, 0.5408, 0.6716, 0.5372, 0.7039, 0.539, 0.6716, 0.539, 0.6716, 0.5354, 0.7039, 0.5372, 0.6716, 0.5372, 0.6716, 0.5337, 0.7039, 0.5354, 0.6716, 0.5354, 0.6716, 0.5319, 0.7039, 0.5337, 0.6716, 0.5337, 0.6716, 0.5301, 0.7039, 0.5319, 0.6716, 0.5319, 0.6716, 0.5284, 0.7039, 0.5301, 0.6716, 0.5301, 0.6716, 0.5266, 0.7039, 0.5284, 0.6716, 0.5284, 0.6716, 0.5249, 0.7039, 0.5266, 0.6716, 0.5266, 0.6716, 0.5232, 0.7039, 0.5249, 0.6716, 0.5249, 0.6716, 0.5216, 0.7039, 0.5232, 0.6716, 0.5232, 0.6716, 0.5199, 0.7039, 0.5216, 0.6716, 0.5216, 0.6716, 0.5183, 0.7039, 0.5199, 0.6716, 0.5199, 0.6716, 0.5167, 0.7039, 0.5183, 0.6716, 0.5183, 0.6716, 0.5151, 0.7039, 0.5167, 0.6716, 0.5167, 0.6716, 0.5135, 0.7039, 0.5151, 0.6716, 0.5151, 0.6716, 0.5119, 0.7039, 0.5135, 0.6716, 0.5135, 0.6716, 0.5105, 0.7039, 0.5119, 0.6716, 0.5119, 0.6716, 0.509, 0.7039, 0.5105, 0.6716, 0.5105, 0.6716, 0.5077, 0.7039, 0.509, 0.6716, 0.509, 0.6716, 0.4264, 0.7039, 0.4278, 0.6716, 0.4278, 0.6716, 0.425, 0.7039, 0.4264, 0.6716, 0.4264, 0.6716, 0.4235, 0.7039, 0.425, 0.6716, 0.425, 0.6716, 0.4219, 0.7039, 0.4235, 0.6716, 0.4235, 0.6716, 0.4203, 0.7039, 0.4219, 0.6716, 0.4219, 0.6716, 0.4186, 0.7039, 0.4203, 0.6716, 0.4203, 0.6716, 0.4168, 0.7039, 0.4186, 0.6716, 0.4186, 0.6716, 0.415, 0.7039, 0.4168, 0.6716, 0.4168, 0.6716, 0.4132, 0.7039, 0.415, 0.6716, 0.415, 0.6716, 0.4113, 0.7039, 0.4132, 0.6716, 0.4132, 0.6716, 0.4093, 0.7039, 0.4113, 0.6716, 0.4113, 0.6716, 0.4073, 0.7039, 0.4093, 0.6716, 0.4093, 0.6716, 0.4053, 0.7039, 0.4073, 0.6716, 0.4073, 0.6716, 0.4033, 0.7039, 0.4053, 0.6716, 0.4053, 0.6716, 0.4011, 0.7039, 0.4033, 0.6716, 0.4033, 0.6716, 0.399, 0.7039, 0.4011, 0.6716, 0.4011, 0.6716, 0.3968, 0.7039, 0.399, 0.6716, 0.399, 0.6716, 0.3945, 0.7039, 0.3968, 0.6716, 0.3968, 0.6716, 0.3923, 0.7039, 0.3945, 0.6716, 0.3945, 0.7039, 0.3532, 0.6716, 0.3535, 0.6716, 0.3532, 0.7039, 0.3535, 0.6716, 0.3537, 0.6716, 0.3535, 0.7039, 0.3537, 0.6716, 0.3539, 0.6716, 0.3537, 0.7039, 0.3539, 0.6716, 0.3541, 0.6716, 0.3539, 0.7039, 0.3541, 0.6716, 0.3542, 0.6716, 0.3541, 0.7039, 0.3542, 0.6716, 0.3544, 0.6716, 0.3542, 0.7039, 0.3544, 0.6716, 0.3545, 0.6716, 0.3544, 0.7039, 0.6317, 0.6716, 0.6318, 0.6716, 0.6317, 0.7039, 0.6318, 0.6716, 0.632, 0.6716, 0.6318, 0.7039, 0.632, 0.6716, 0.6322, 0.6716, 0.632, 0.7039, 0.6322, 0.6716, 0.6324, 0.6716, 0.6322, 0.7039, 0.6324, 0.6716, 0.6326, 0.6716, 0.6324, 0.7039, 0.6326, 0.6716, 0.6486, 0.6716, 0.6326, 0.7039, 0.6486, 0.6716, 0.6494, 0.6716, 0.6486, 0.7039, 0.6494, 0.6716, 0.6503, 0.6716, 0.6494, 0.7039, 0.6503, 0.6716, 0.6511, 0.6716, 0.6503, 0.7039, 0.6511, 0.6716, 0.6519, 0.6716, 0.6511, 0.7039, 0.6519, 0.6716, 0.6527, 0.6716, 0.6519, 0.7039, 0.6527, 0.6716, 0.6536, 0.6716, 0.6527, 0.7039, 0.6536, 0.6716, 0.6544, 0.6716, 0.6536, 0.7039, 0.6544, 0.6716, 0.6552, 0.6716, 0.6544, 0.7039, 0.6552, 0.6716, 0.656, 0.6716, 0.6552, 0.7039, 0.656, 0.6716, 0.6567, 0.6716, 0.656, 0.7039, 0.6567, 0.6716, 0.6575, 0.6716, 0.6567, 0.7039, 0.6575, 0.6716, 0.6583, 0.6716, 0.6575, 0.7039, 0.6583, 0.6716, 0.659, 0.6716, 0.6583, 0.7039, 0.659, 0.6716, 0.6598, 0.6716, 0.659, 0.7039, 0.6598, 0.6716, 0.6605, 0.6716, 0.6598, 0.7039, 0.6605, 0.6716, 0.6613, 0.6716, 0.6605, 0.7039, 0.6613, 0.6716, 0.662, 0.6716, 0.6613, 0.7039, 0.662, 0.6716, 0.6627, 0.6716, 0.662, 0.7039, 0.6627, 0.6716, 0.6634, 0.6716, 0.6627, 0.7039, 0.6634, 0.6716, 0.6641, 0.6716, 0.6634, 0.7039, 0.6641, 0.6716, 0.6648, 0.6716, 0.6641, 0.7039, 0.6648, 0.6716, 0.6655, 0.6716, 0.6648, 0.7039, 0.6655, 0.6716, 0.6661, 0.6716, 0.6655, 0.7039, 0.6661, 0.6716, 0.6668, 0.6716, 0.6661, 0.7039, 0.6668, 0.6716, 0.6681, 0.6716, 0.6668, 0.7039, 0.6681, 0.6716, 0.6694, 0.6716, 0.6681, 0.7039, 0.6694, 0.6716, 0.6706, 0.6716, 0.6694, 0.7039, 0.6706, 0.6716, 0.6718, 0.6716, 0.6706, 0.7039, 0.6718, 0.6716, 0.673, 0.6716, 0.6718, 0.7039, 0.673, 0.6716, 0.6741, 0.6716, 0.673, 0.7039, 0.6741, 0.6716, 0.6752, 0.6716, 0.6741, 0.7039, 0.6752, 0.6716, 0.6763, 0.6716, 0.6752, 0.7039, 0.5769, 0.6716, 0.578, 0.6716, 0.5769, 0.7039, 0.578, 0.6716, 0.579, 0.6716, 0.578, 0.7039, 0.579, 0.6716, 0.5801, 0.6716, 0.579, 0.7039, 0.5801, 0.6716, 0.5813, 0.6716, 0.5801, 0.7039, 0.5813, 0.6716, 0.5825, 0.6716, 0.5813, 0.7039, 0.5825, 0.6716, 0.5837, 0.6716, 0.5825, 0.7039, 0.5837, 0.6716, 0.585, 0.6716, 0.5837, 0.7039, 0.585, 0.6716, 0.5863, 0.6716, 0.585, 0.7039, 0.5863, 0.6716, 0.5876, 0.6716, 0.5863, 0.7039, 0.5876, 0.6716, 0.589, 0.6716, 0.5876, 0.7039, 0.589, 0.6716, 0.5904, 0.6716, 0.589, 0.7039, 0.5904, 0.6716, 0.5918, 0.6716, 0.5904, 0.7039, 0.5918, 0.6716, 0.5933, 0.6716, 0.5918, 0.7039, 0.5933, 0.6716, 0.5948, 0.6716, 0.5933, 0.7039, 0.5948, 0.6716, 0.5964, 0.6716, 0.5948, 0.7039, 0.5964, 0.6716, 0.5979, 0.6716, 0.5964, 0.7039, 0.5979, 0.6716, 0.5988, 0.6716, 0.5979, 0.7039, 0.5988, 0.6716, 0.5996, 0.6716, 0.5988, 0.7039, 0.5996, 0.6716, 0.6004, 0.6716, 0.5996, 0.7039, 0.6004, 0.6716, 0.6012, 0.6716, 0.6004, 0.7039, 0.6012, 0.6716, 0.6019, 0.6716, 0.6012, 0.7039, 0.6019, 0.6716, 0.6027, 0.6716, 0.6019, 0.7039, 0.6027, 0.6716, 0.6035, 0.6716, 0.6027, 0.7039, 0.6035, 0.6716, 0.6042, 0.6716, 0.6035, 0.7039, 0.6042, 0.6716, 0.605, 0.6716, 0.6042, 0.7039, 0.605, 0.6716, 0.6057, 0.6716, 0.605, 0.7039, 0.6057, 0.6716, 0.6065, 0.6716, 0.6057, 0.7039, 0.6065, 0.6716, 0.6072, 0.6716, 0.6065, 0.7039, 0.6072, 0.6716, 0.6079, 0.6716, 0.6072, 0.7039, 0.6079, 0.6716, 0.6086, 0.6716, 0.6079, 0.7039, 0.6086, 0.6716, 0.6093, 0.6716, 0.6086, 0.7039, 0.6093, 0.6716, 0.61, 0.6716, 0.6093, 0.7039, 0.61, 0.6716, 0.6107, 0.6716, 0.61, 0.7039, 0.6107, 0.6716, 0.6114, 0.6716, 0.6107, 0.7039, 0.6114, 0.6716, 0.612, 0.6716, 0.6114, 0.7039, 0.612, 0.6716, 0.6127, 0.6716, 0.612, 0.7039, 0.6127, 0.6716, 0.6133, 0.6716, 0.6127, 0.7039, 0.6133, 0.6716, 0.6139, 0.6716, 0.6133, 0.7039, 0.6139, 0.6716, 0.6146, 0.6716, 0.6139, 0.7039, 0.6146, 0.6716, 0.6152, 0.6716, 0.6146, 0.7039, 0.6152, 0.6716, 0.6164, 0.6716, 0.6152, 0.7039, 0.6164, 0.6716, 0.6176, 0.6716, 0.6164, 0.7039, 0.6176, 0.6716, 0.6188, 0.6716, 0.6176, 0.7039, 0.6188, 0.6716, 0.6199, 0.6716, 0.6188, 0.7039, 0.6199, 0.6716, 0.6209, 0.6716, 0.6199, 0.7039, 0.6209, 0.6716, 0.6219, 0.6716, 0.6209, 0.7039, 0.686, 0.6716, 0.6871, 0.6716, 0.686, 0.7039, 0.6871, 0.6716, 0.6882, 0.6716, 0.6871, 0.7039, 0.6882, 0.6716, 0.6893, 0.6716, 0.6882, 0.7039, 0.6893, 0.6716, 0.6905, 0.6716, 0.6893, 0.7039, 0.6905, 0.6716, 0.6918, 0.6716, 0.6905, 0.7039, 0.6918, 0.6716, 0.6931, 0.6716, 0.6918, 0.7039, 0.6931, 0.6716, 0.6944, 0.6716, 0.6931, 0.7039, 0.6944, 0.6716, 0.6957, 0.6716, 0.6944, 0.7039, 0.6957, 0.6716, 0.6971, 0.6716, 0.6957, 0.7039, 0.6971, 0.6716, 0.6985, 0.6716, 0.6971, 0.7039, 0.6985, 0.6716, 0.7, 0.6716, 0.6985, 0.7039, 0.7, 0.6716, 0.7015, 0.6716, 0.7, 0.7039, 0.7015, 0.6716, 0.703, 0.6716, 0.7015, 0.7039, 0.703, 0.6716, 0.7045, 0.6716, 0.703, 0.7039, 0.7045, 0.6716, 0.7061, 0.6716, 0.7045, 0.7039, 0.7061, 0.6716, 0.7077, 0.6716, 0.7061, 0.7039, 0.7077, 0.6716, 0.7093, 0.6716, 0.7077, 0.7039, 0.7093, 0.6716, 0.711, 0.6716, 0.7093, 0.7039, 0.711, 0.6716, 0.7271, 0.6716, 0.711, 0.7039, 0.7271, 0.6716, 0.7273, 0.6716, 0.7271, 0.7039, 0.7273, 0.6716, 0.7275, 0.6716, 0.7273, 0.7039, 0.7275, 0.6716, 0.7277, 0.6716, 0.7275, 0.7039, 0.7277, 0.6716, 0.7279, 0.6716, 0.7277, 0.7039, 0.7279, 0.6716, 0.728, 0.6716, 0.7279, 0.7039, 0.728, 0.6716, 0.7281, 0.6716, 0.728, 0.7039, 0.2903, 0.6716, 0.2904, 0.6716, 0.2903, 0.7039, 0.2904, 0.6716, 0.2906, 0.6716, 0.2904, 0.7039, 0.2906, 0.6716, 0.2907, 0.6716, 0.2906, 0.7039, 0.2907, 0.6716, 0.2909, 0.6716, 0.2907, 0.7039, 0.2909, 0.6716, 0.2912, 0.6716, 0.2909, 0.7039, 0.2912, 0.6716, 0.2914, 0.6716, 0.2912, 0.7039, 0.2914, 0.6716, 0.3532, 0.6716, 0.2914, 0.6716, 0.3678, 0.7039, 0.3678, 0.7039, 0.3923, 0.6716, 0.3674, 0.7039, 0.3674, 0.7039, 0.3678, 0.6716, 0.367, 0.7039, 0.367, 0.7039, 0.3674, 0.6716, 0.3667, 0.7039, 0.3667, 0.7039, 0.367, 0.6716, 0.3663, 0.7039, 0.3663, 0.7039, 0.3667, 0.6716, 0.366, 0.7039, 0.366, 0.7039, 0.3663, 0.6716, 0.3657, 0.7039, 0.3657, 0.7039, 0.366, 0.6716, 0.3653, 0.7039, 0.3653, 0.7039, 0.3657, 0.6716, 0.3651, 0.7039, 0.3651, 0.7039, 0.3653, 0.6716, 0.3648, 0.7039, 0.3648, 0.7039, 0.3651, 0.6716, 0.3645, 0.7039, 0.3645, 0.7039, 0.3648, 0.6716, 0.3643, 0.7039, 0.3643, 0.7039, 0.3645, 0.6716, 0.2802, 0.7039, 0.2802, 0.7039, 0.2805, 0.6716, 0.2799, 0.7039, 0.2799, 0.7039, 0.2802, 0.6716, 0.2796, 0.7039, 0.2796, 0.7039, 0.2799, 0.6716, 0.2793, 0.7039, 0.2793, 0.7039, 0.2796, 0.6716, 0.279, 0.7039, 0.279, 0.7039, 0.2793, 0.6716, 0.2787, 0.7039, 0.2787, 0.7039, 0.279, 0.6716, 0.2784, 0.7039, 0.2784, 0.7039, 0.2787, 0.6716, 0.278, 0.7039, 0.278, 0.7039, 0.2784, 0.6716, 0.2777, 0.7039, 0.2777, 0.7039, 0.278, 0.6716, 0.2773, 0.7039, 0.2773, 0.7039, 0.2777, 0.6716, 0.277, 0.7039, 0.277, 0.7039, 0.2773, 0.6716, 0.2766, 0.7039, 0.2766, 0.7039, 0.277, 0.6716, 0.2762, 0.7039, 0.2762, 0.7039, 0.2766, 0.6716, 0.2014, 0.7039, 0.2014, 0.7039, 0.2762, 0.6716, 0.201, 0.7039, 0.201, 0.7039, 0.2014, 0.6716, 0.2007, 0.7039, 0.2007, 0.7039, 0.201, 0.6716, 0.2003, 0.7039, 0.2003, 0.7039, 0.2007, 0.6716, 0.1999, 0.7039, 0.1999, 0.7039, 0.2003, 0.6716, 0.1996, 0.7039, 0.1996, 0.7039, 0.1999, 0.6716, 0.1993, 0.7039, 0.1993, 0.7039, 0.1996, 0.6716, 0.1989, 0.7039, 0.1989, 0.7039, 0.1993, 0.6716, 0.1986, 0.7039, 0.1986, 0.7039, 0.1989, 0.6716, 0.1983, 0.7039, 0.1983, 0.7039, 0.1986, 0.6716, 0.198, 0.7039, 0.198, 0.7039, 0.1983, 0.6716, 0.1977, 0.7039, 0.1977, 0.7039, 0.198, 0.6716, 0.1974, 0.7039, 0.1974, 0.7039, 0.1977, 0.6716, 0.1971, 0.7039, 0.1971, 0.7039, 0.1974, 0.6716, 0.4976, 0.7039, 0.4976, 0.7039, 0.4979, 0.6716, 0.4973, 0.7039, 0.4973, 0.7039, 0.4976, 0.6716, 0.497, 0.7039, 0.497, 0.7039, 0.4973, 0.6716, 0.4967, 0.7039, 0.4967, 0.7039, 0.497, 0.6716, 0.4964, 0.7039, 0.4964, 0.7039, 0.4967, 0.6716, 0.4961, 0.7039, 0.4961, 0.7039, 0.4964, 0.6716, 0.4957, 0.7039, 0.4957, 0.7039, 0.4961, 0.6716, 0.4954, 0.7039, 0.4954, 0.7039, 0.4957, 0.6716, 0.495, 0.7039, 0.495, 0.7039, 0.4954, 0.6716, 0.4946, 0.7039, 0.4946, 0.7039, 0.495, 0.6716, 0.4942, 0.7039, 0.4942, 0.7039, 0.4946, 0.6716, 0.4695, 0.7039, 0.4695, 0.7039, 0.4942, 0.6716, 0.4672, 0.7039, 0.4672, 0.7039, 0.4695, 0.6716, 0.465, 0.7039, 0.465, 0.7039, 0.4672, 0.6716, 0.4628, 0.7039, 0.4628, 0.7039, 0.465, 0.6716, 0.4607, 0.7039, 0.4607, 0.7039, 0.4628, 0.6716, 0.4586, 0.7039, 0.4586, 0.7039, 0.4607, 0.6716, 0.4565, 0.7039, 0.4565, 0.7039, 0.4586, 0.6716, 0.4545, 0.7039, 0.4545, 0.7039, 0.4565, 0.6716, 0.4526, 0.7039, 0.4526, 0.7039, 0.4545, 0.6716, 0.4507, 0.7039, 0.4507, 0.7039, 0.4526, 0.6716, 0.4488, 0.7039, 0.4488, 0.7039, 0.4507, 0.6716, 0.447, 0.7039, 0.447, 0.7039, 0.4488, 0.6716, 0.4452, 0.7039, 0.4452, 0.7039, 0.447, 0.6716, 0.4436, 0.7039, 0.4436, 0.7039, 0.4452, 0.6716, 0.442, 0.7039, 0.442, 0.7039, 0.4436, 0.6716, 0.4405, 0.7039, 0.4405, 0.7039, 0.442, 0.6716, 0.439, 0.7039, 0.439, 0.7039, 0.4405, 0.6716, 0.4376, 0.7039, 0.4376, 0.7039, 0.439, 0.6716, 0.5658, 0.7039, 0.5658, 0.7039, 0.5672, 0.6716, 0.5643, 0.7039, 0.5643, 0.7039, 0.5658, 0.6716, 0.5628, 0.7039, 0.5628, 0.7039, 0.5643, 0.6716, 0.5613, 0.7039, 0.5613, 0.7039, 0.5628, 0.6716, 0.5597, 0.7039, 0.5597, 0.7039, 0.5613, 0.6716, 0.5581, 0.7039, 0.5581, 0.7039, 0.5597, 0.6716, 0.5564, 0.7039, 0.5564, 0.7039, 0.5581, 0.6716, 0.5547, 0.7039, 0.5547, 0.7039, 0.5564, 0.6716, 0.553, 0.7039, 0.553, 0.7039, 0.5547, 0.6716, 0.5513, 0.7039, 0.5513, 0.7039, 0.553, 0.6716, 0.5496, 0.7039, 0.5496, 0.7039, 0.5513, 0.6716, 0.5479, 0.7039, 0.5479, 0.7039, 0.5496, 0.6716, 0.5461, 0.7039, 0.5461, 0.7039, 0.5479, 0.6716, 0.5444, 0.7039, 0.5444, 0.7039, 0.5461, 0.6716, 0.5426, 0.7039, 0.5426, 0.7039, 0.5444, 0.6716, 0.5408, 0.7039, 0.5408, 0.7039, 0.5426, 0.6716, 0.539, 0.7039, 0.539, 0.7039, 0.5408, 0.6716, 0.5372, 0.7039, 0.5372, 0.7039, 0.539, 0.6716, 0.5354, 0.7039, 0.5354, 0.7039, 0.5372, 0.6716, 0.5337, 0.7039, 0.5337, 0.7039, 0.5354, 0.6716, 0.5319, 0.7039, 0.5319, 0.7039, 0.5337, 0.6716, 0.5301, 0.7039, 0.5301, 0.7039, 0.5319, 0.6716, 0.5284, 0.7039, 0.5284, 0.7039, 0.5301, 0.6716, 0.5266, 0.7039, 0.5266, 0.7039, 0.5284, 0.6716, 0.5249, 0.7039, 0.5249, 0.7039, 0.5266, 0.6716, 0.5232, 0.7039, 0.5232, 0.7039, 0.5249, 0.6716, 0.5216, 0.7039, 0.5216, 0.7039, 0.5232, 0.6716, 0.5199, 0.7039, 0.5199, 0.7039, 0.5216, 0.6716, 0.5183, 0.7039, 0.5183, 0.7039, 0.5199, 0.6716, 0.5167, 0.7039, 0.5167, 0.7039, 0.5183, 0.6716, 0.5151, 0.7039, 0.5151, 0.7039, 0.5167, 0.6716, 0.5135, 0.7039, 0.5135, 0.7039, 0.5151, 0.6716, 0.5119, 0.7039, 0.5119, 0.7039, 0.5135, 0.6716, 0.5105, 0.7039, 0.5105, 0.7039, 0.5119, 0.6716, 0.509, 0.7039, 0.509, 0.7039, 0.5105, 0.6716, 0.5077, 0.7039, 0.5077, 0.7039, 0.509, 0.6716, 0.4264, 0.7039, 0.4264, 0.7039, 0.4278, 0.6716, 0.425, 0.7039, 0.425, 0.7039, 0.4264, 0.6716, 0.4235, 0.7039, 0.4235, 0.7039, 0.425, 0.6716, 0.4219, 0.7039, 0.4219, 0.7039, 0.4235, 0.6716, 0.4203, 0.7039, 0.4203, 0.7039, 0.4219, 0.6716, 0.4186, 0.7039, 0.4186, 0.7039, 0.4203, 0.6716, 0.4168, 0.7039, 0.4168, 0.7039, 0.4186, 0.6716, 0.415, 0.7039, 0.415, 0.7039, 0.4168, 0.6716, 0.4132, 0.7039, 0.4132, 0.7039, 0.415, 0.6716, 0.4113, 0.7039, 0.4113, 0.7039, 0.4132, 0.6716, 0.4093, 0.7039, 0.4093, 0.7039, 0.4113, 0.6716, 0.4073, 0.7039, 0.4073, 0.7039, 0.4093, 0.6716, 0.4053, 0.7039, 0.4053, 0.7039, 0.4073, 0.6716, 0.4033, 0.7039, 0.4033, 0.7039, 0.4053, 0.6716, 0.4011, 0.7039, 0.4011, 0.7039, 0.4033, 0.6716, 0.399, 0.7039, 0.399, 0.7039, 0.4011, 0.6716, 0.3968, 0.7039, 0.3968, 0.7039, 0.399, 0.6716, 0.3945, 0.7039, 0.3945, 0.7039, 0.3968, 0.6716, 0.3923, 0.7039, 0.3923, 0.7039, 0.3945, 0.7039, 0.3532, 0.7039, 0.3535, 0.6716, 0.3535, 0.7039, 0.3535, 0.7039, 0.3537, 0.6716, 0.3537, 0.7039, 0.3537, 0.7039, 0.3539, 0.6716, 0.3539, 0.7039, 0.3539, 0.7039, 0.3541, 0.6716, 0.3541, 0.7039, 0.3541, 0.7039, 0.3542, 0.6716, 0.3542, 0.7039, 0.3542, 0.7039, 0.3544, 0.6716, 0.3544, 0.7039, 0.3544, 0.7039, 0.3545, 0.6716, 0.3545, 0.7039, 0.6317, 0.7039, 0.6318, 0.6716, 0.6318, 0.7039, 0.6318, 0.7039, 0.632, 0.6716, 0.632, 0.7039, 0.632, 0.7039, 0.6322, 0.6716, 0.6322, 0.7039, 0.6322, 0.7039, 0.6324, 0.6716, 0.6324, 0.7039, 0.6324, 0.7039, 0.6326, 0.6716, 0.6326, 0.7039, 0.6326, 0.7039, 0.6486, 0.6716, 0.6486, 0.7039, 0.6486, 0.7039, 0.6494, 0.6716, 0.6494, 0.7039, 0.6494, 0.7039, 0.6503, 0.6716, 0.6503, 0.7039, 0.6503, 0.7039, 0.6511, 0.6716, 0.6511, 0.7039, 0.6511, 0.7039, 0.6519, 0.6716, 0.6519, 0.7039, 0.6519, 0.7039, 0.6527, 0.6716, 0.6527, 0.7039, 0.6527, 0.7039, 0.6536, 0.6716, 0.6536, 0.7039, 0.6536, 0.7039, 0.6544, 0.6716, 0.6544, 0.7039, 0.6544, 0.7039, 0.6552, 0.6716, 0.6552, 0.7039, 0.6552, 0.7039, 0.656, 0.6716, 0.656, 0.7039, 0.656, 0.7039, 0.6567, 0.6716, 0.6567, 0.7039, 0.6567, 0.7039, 0.6575, 0.6716, 0.6575, 0.7039, 0.6575, 0.7039, 0.6583, 0.6716, 0.6583, 0.7039, 0.6583, 0.7039, 0.659, 0.6716, 0.659, 0.7039, 0.659, 0.7039, 0.6598, 0.6716, 0.6598, 0.7039, 0.6598, 0.7039, 0.6605, 0.6716, 0.6605, 0.7039, 0.6605, 0.7039, 0.6613, 0.6716, 0.6613, 0.7039, 0.6613, 0.7039, 0.662, 0.6716, 0.662, 0.7039, 0.662, 0.7039, 0.6627, 0.6716, 0.6627, 0.7039, 0.6627, 0.7039, 0.6634, 0.6716, 0.6634, 0.7039, 0.6634, 0.7039, 0.6641, 0.6716, 0.6641, 0.7039, 0.6641, 0.7039, 0.6648, 0.6716, 0.6648, 0.7039, 0.6648, 0.7039, 0.6655, 0.6716, 0.6655, 0.7039, 0.6655, 0.7039, 0.6661, 0.6716, 0.6661, 0.7039, 0.6661, 0.7039, 0.6668, 0.6716, 0.6668, 0.7039, 0.6668, 0.7039, 0.6681, 0.6716, 0.6681, 0.7039, 0.6681, 0.7039, 0.6694, 0.6716, 0.6694, 0.7039, 0.6694, 0.7039, 0.6706, 0.6716, 0.6706, 0.7039, 0.6706, 0.7039, 0.6718, 0.6716, 0.6718, 0.7039, 0.6718, 0.7039, 0.673, 0.6716, 0.673, 0.7039, 0.673, 0.7039, 0.6741, 0.6716, 0.6741, 0.7039, 0.6741, 0.7039, 0.6752, 0.6716, 0.6752, 0.7039, 0.6752, 0.7039, 0.6763, 0.6716, 0.6763, 0.7039, 0.5769, 0.7039, 0.578, 0.6716, 0.578, 0.7039, 0.578, 0.7039, 0.579, 0.6716, 0.579, 0.7039, 0.579, 0.7039, 0.5801, 0.6716, 0.5801, 0.7039, 0.5801, 0.7039, 0.5813, 0.6716, 0.5813, 0.7039, 0.5813, 0.7039, 0.5825, 0.6716, 0.5825, 0.7039, 0.5825, 0.7039, 0.5837, 0.6716, 0.5837, 0.7039, 0.5837, 0.7039, 0.585, 0.6716, 0.585, 0.7039, 0.585, 0.7039, 0.5863, 0.6716, 0.5863, 0.7039, 0.5863, 0.7039, 0.5876, 0.6716, 0.5876, 0.7039, 0.5876, 0.7039, 0.589, 0.6716, 0.589, 0.7039, 0.589, 0.7039, 0.5904, 0.6716, 0.5904, 0.7039, 0.5904, 0.7039, 0.5918, 0.6716, 0.5918, 0.7039, 0.5918, 0.7039, 0.5933, 0.6716, 0.5933, 0.7039, 0.5933, 0.7039, 0.5948, 0.6716, 0.5948, 0.7039, 0.5948, 0.7039, 0.5964, 0.6716, 0.5964, 0.7039, 0.5964, 0.7039, 0.5979, 0.6716, 0.5979, 0.7039, 0.5979, 0.7039, 0.5988, 0.6716, 0.5988, 0.7039, 0.5988, 0.7039, 0.5996, 0.6716, 0.5996, 0.7039, 0.5996, 0.7039, 0.6004, 0.6716, 0.6004, 0.7039, 0.6004, 0.7039, 0.6012, 0.6716, 0.6012, 0.7039, 0.6012, 0.7039, 0.6019, 0.6716, 0.6019, 0.7039, 0.6019, 0.7039, 0.6027, 0.6716, 0.6027, 0.7039, 0.6027, 0.7039, 0.6035, 0.6716, 0.6035, 0.7039, 0.6035, 0.7039, 0.6042, 0.6716, 0.6042, 0.7039, 0.6042, 0.7039, 0.605, 0.6716, 0.605, 0.7039, 0.605, 0.7039, 0.6057, 0.6716, 0.6057, 0.7039, 0.6057, 0.7039, 0.6065, 0.6716, 0.6065, 0.7039, 0.6065, 0.7039, 0.6072, 0.6716, 0.6072, 0.7039, 0.6072, 0.7039, 0.6079, 0.6716, 0.6079, 0.7039, 0.6079, 0.7039, 0.6086, 0.6716, 0.6086, 0.7039, 0.6086, 0.7039, 0.6093, 0.6716, 0.6093, 0.7039, 0.6093, 0.7039, 0.61, 0.6716, 0.61, 0.7039, 0.61, 0.7039, 0.6107, 0.6716, 0.6107, 0.7039, 0.6107, 0.7039, 0.6114, 0.6716, 0.6114, 0.7039, 0.6114, 0.7039, 0.612, 0.6716, 0.612, 0.7039, 0.612, 0.7039, 0.6127, 0.6716, 0.6127, 0.7039, 0.6127, 0.7039, 0.6133, 0.6716, 0.6133, 0.7039, 0.6133, 0.7039, 0.6139, 0.6716, 0.6139, 0.7039, 0.6139, 0.7039, 0.6146, 0.6716, 0.6146, 0.7039, 0.6146, 0.7039, 0.6152, 0.6716, 0.6152, 0.7039, 0.6152, 0.7039, 0.6164, 0.6716, 0.6164, 0.7039, 0.6164, 0.7039, 0.6176, 0.6716, 0.6176, 0.7039, 0.6176, 0.7039, 0.6188, 0.6716, 0.6188, 0.7039, 0.6188, 0.7039, 0.6199, 0.6716, 0.6199, 0.7039, 0.6199, 0.7039, 0.6209, 0.6716, 0.6209, 0.7039, 0.6209, 0.7039, 0.6219, 0.6716, 0.6219, 0.7039, 0.686, 0.7039, 0.6871, 0.6716, 0.6871, 0.7039, 0.6871, 0.7039, 0.6882, 0.6716, 0.6882, 0.7039, 0.6882, 0.7039, 0.6893, 0.6716, 0.6893, 0.7039, 0.6893, 0.7039, 0.6905, 0.6716, 0.6905, 0.7039, 0.6905, 0.7039, 0.6918, 0.6716, 0.6918, 0.7039, 0.6918, 0.7039, 0.6931, 0.6716, 0.6931, 0.7039, 0.6931, 0.7039, 0.6944, 0.6716, 0.6944, 0.7039, 0.6944, 0.7039, 0.6957, 0.6716, 0.6957, 0.7039, 0.6957, 0.7039, 0.6971, 0.6716, 0.6971, 0.7039, 0.6971, 0.7039, 0.6985, 0.6716, 0.6985, 0.7039, 0.6985, 0.7039, 0.7, 0.6716, 0.7, 0.7039, 0.7, 0.7039, 0.7015, 0.6716, 0.7015, 0.7039, 0.7015, 0.7039, 0.703, 0.6716, 0.703, 0.7039, 0.703, 0.7039, 0.7045, 0.6716, 0.7045, 0.7039, 0.7045, 0.7039, 0.7061, 0.6716, 0.7061, 0.7039, 0.7061, 0.7039, 0.7077, 0.6716, 0.7077, 0.7039, 0.7077, 0.7039, 0.7093, 0.6716, 0.7093, 0.7039, 0.7093, 0.7039, 0.711, 0.6716, 0.711, 0.7039, 0.711, 0.7039, 0.7271, 0.6716, 0.7271, 0.7039, 0.7271, 0.7039, 0.7273, 0.6716, 0.7273, 0.7039, 0.7273, 0.7039, 0.7275, 0.6716, 0.7275, 0.7039, 0.7275, 0.7039, 0.7277, 0.6716, 0.7277, 0.7039, 0.7277, 0.7039, 0.7279, 0.6716, 0.7279, 0.7039, 0.7279, 0.7039, 0.728, 0.6716, 0.728, 0.7039, 0.728, 0.7039, 0.7281, 0.6716, 0.7281, 0.7039, 0.2903, 0.7039, 0.2904, 0.6716, 0.2904, 0.7039, 0.2904, 0.7039, 0.2906, 0.6716, 0.2906, 0.7039, 0.2906, 0.7039, 0.2907, 0.6716, 0.2907, 0.7039, 0.2907, 0.7039, 0.2909, 0.6716, 0.2909, 0.7039, 0.2909, 0.7039, 0.2912, 0.6716, 0.2912, 0.7039, 0.2912, 0.7039, 0.2914, 0.6716, 0.2914, 0.7039, 0.2914, 0.7039, 0.3532, 0.6716, 0.3532])
me_x.materials.append(mat_x)
me_x.auto_texspace = False
me_x.update()
me_x_1 = bpy.data.meshes.new('立方体')
me_x_1.from_pydata([(-1.0, -1.0, -1.0), (-1.0, -1.0, 1.0), (-1.0, 1.0, -1.0), (-1.0, 1.0, 1.0), (1.0, -1.0, -1.0), (1.0, -1.0, 1.0), (1.0, 1.0, -1.0), (1.0, 1.0, 1.0)], [], [(1, 2, 0), (3, 6, 2), (7, 4, 6), (5, 0, 4), (6, 0, 2), (3, 5, 7), (1, 3, 2), (3, 7, 6), (7, 5, 4), (5, 1, 0), (6, 4, 0), (3, 1, 5)])
_uv = me_x_1.uv_layers.new(name='UVマップ')
_uv.uv.foreach_set('vector', [0.00489, 0.3284, 0.3284, 0.00489, 0.3284, 0.3284, 0.00489, 0.6618, 0.3284, 0.3382, 0.3284, 0.6618, 0.3382, 0.3284, 0.6618, 0.00489, 0.6618, 0.3284, 0.3382, 0.6618, 0.6618, 0.3382, 0.6618, 0.6618, 0.3284, 0.9951, 0.00489, 0.6716, 0.3284, 0.6716, 0.6618, 0.9951, 0.3382, 0.6716, 0.6618, 0.6716, 0.00489, 0.3284, 0.00489, 0.00489, 0.3284, 0.00489, 0.00489, 0.6618, 0.00489, 0.3382, 0.3284, 0.3382, 0.3382, 0.3284, 0.3382, 0.00489, 0.6618, 0.00489, 0.3382, 0.6618, 0.3382, 0.3382, 0.6618, 0.3382, 0.3284, 0.9951, 0.00489, 0.9951, 0.00489, 0.6716, 0.6618, 0.9951, 0.3382, 0.9951, 0.3382, 0.6716])
me_x_1.materials.append(mat_x)
me_x_1.update()

# ---- objects
ob_x = bpy.data.objects.new('テキスト', me_x)
ob_x_1 = bpy.data.objects.new('立方体', me_x_1)

# ---- transforms, parenting, visibility, modifiers, constraints
ob_x.location = (0.0, -1.0, 0.0)
ob_x.rotation_euler = (1.571, 0.0, 0.0)
ob_x.scale = (3.0, 3.0, 3.0)
ob_x_1.location = (0.0, 0.0, 0.0)

# ---- collection membership
col_collection.objects.link(ob_x)
col_collection.objects.link(ob_x_1)

# ---- scene / render settings (as saved in the file)
scene.frame_start = 1; scene.frame_end = 250; scene.frame_set(1)
scene.render.engine = 'BLENDER_EEVEE_NEXT'
bpy.context.view_layer.update()

# ---- added for rendering (the .blend has no active camera and no usable light): camera, sun
cam_auto = bpy.data.cameras.new('AutoCamera')
cam_auto.lens = 50.0
cam_auto.sensor_width = 36.0
cam_auto.clip_end = 1000.0
ob_auto_camera = bpy.data.objects.new('AutoCamera', cam_auto)
scene.collection.objects.link(ob_auto_camera)
ob_auto_camera.location = (3.37295, -4.19754, 2.69836)
ob_auto_camera.rotation_euler = (1.09748, -7.21219e-08, 0.694738)
scene.camera = ob_auto_camera
light_auto_sun = bpy.data.lights.new('AutoSun', 'SUN')
light_auto_sun.energy = 3.0
light_auto_sun.angle = 0.0523599
ob_auto_sun = bpy.data.objects.new('AutoSun', light_auto_sun)
scene.collection.objects.link(ob_auto_sun)
ob_auto_sun.rotation_euler = (0.872665, 0.174533, 0.523599)
bpy.context.view_layer.update()
